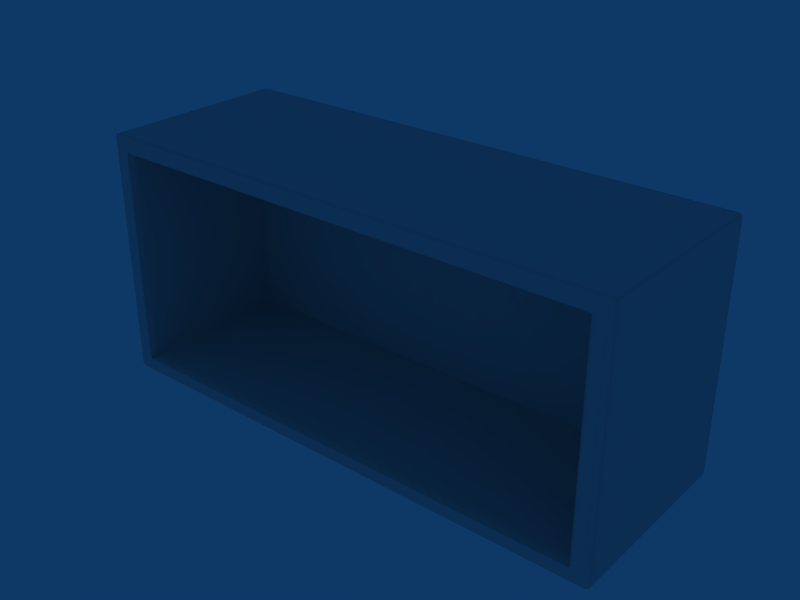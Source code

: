 # Source: Nicho_G.blend  (saved by Blender 2.49.2; exported with 4.5.12 LTS)
import bpy
from mathutils import Matrix  # noqa: F401  (used for matrix-valued properties, if any)

bpy.ops.wm.read_factory_settings(use_empty=True)
scene = bpy.context.scene
scene.name = 'Scene'

# ---- collections
col_collection_1 = bpy.data.collections.new('Collection 1'); scene.collection.children.link(col_collection_1)

# ---- world
world_world = bpy.data.worlds.new('World'); scene.world = world_world
world_world.color = (0.05656, 0.2208, 0.4)
world_world.use_sun_shadow = False
world_world.sun_shadow_jitter_overblur = 0.0
world_world.cycles.sampling_method = 'MANUAL'
world_world.cycles.sample_map_resolution = 256

# ---- meshes
me_cube_002 = bpy.data.meshes.new('Cube.002')
me_cube_002.from_pydata([(-3.985, -2.905, 19.4), (3.985, -2.905, 19.4), (-3.985, -2.905, 15.68), (3.985, -2.905, 15.68), (-3.985, -0.03874, 19.4), (3.985, -0.03874, 19.4), (-3.985, -0.03874, 15.68), (3.985, -0.03874, 15.68), (-3.732, -2.905, 19.41), (3.732, -2.905, 19.41), (-3.732, -2.905, 15.66), (3.732, -2.905, 15.66), (-3.732, -0.03874, 19.41), (3.732, -0.03874, 19.41), (-3.732, -0.03874, 15.66), (3.732, -0.03874, 15.66), (-3.985, -2.827, 19.4), (3.985, -2.827, 19.4), (-3.985, -2.827, 15.68), (3.985, -2.827, 15.68), (-3.985, -0.08105, 19.4), (3.985, -0.08105, 19.4), (-3.985, -0.08105, 15.68), (3.985, -0.08105, 15.68), (-3.732, -0.08105, 19.41), (3.732, -0.08105, 19.41), (-3.732, -0.08105, 15.66), (3.732, -0.08105, 15.66), (-3.732, -2.827, 19.41), (3.732, -2.827, 19.41), (-3.732, -2.827, 15.66), (3.732, -2.827, 15.66), (-3.933, -2.905, 19.41), (3.933, -2.905, 19.41), (-3.933, -2.905, 15.66), (3.933, -2.905, 15.66), (-3.933, -0.03874, 19.41), (3.933, -0.03874, 19.41), (-3.933, -0.03874, 15.66), (3.933, -0.03874, 15.66), (-3.933, -0.08105, 19.41), (3.933, -0.08105, 19.41), (-3.933, -0.08105, 15.66), (3.933, -0.08105, 15.66), (-3.933, -2.827, 19.41), (3.933, -2.827, 19.41), (-3.933, -2.827, 15.66), (3.933, -2.827, 15.66), (-3.732, -0.03874, 19.34), (3.732, -0.03874, 19.34), (-3.732, -0.03874, 15.73), (3.732, -0.03874, 15.73), (-4.0, -2.827, 19.34), (4.0, -2.827, 19.34), (-4.0, -2.827, 15.73), (4.0, -2.827, 15.73), (-3.933, -2.941, 19.34), (3.933, -2.941, 19.34), (-3.933, -2.941, 15.73), (3.933, -2.941, 15.73), (-3.933, -0.03874, 19.34), (3.933, -0.03874, 19.34), (-3.933, -0.03874, 15.73), (3.933, -0.03874, 15.73), (-4.0, -2.905, 19.18), (4.0, -2.905, 19.18), (-4.0, -0.03874, 19.18), (4.0, -0.03874, 19.18), (-3.732, -2.941, 19.18), (3.732, -2.941, 19.18), (-3.732, -0.03874, 19.18), (3.732, -0.03874, 19.18), (-3.732, -0.03874, 15.89), (3.732, -0.03874, 15.89), (-4.0, -2.827, 19.18), (4.0, -2.827, 19.18), (-4.0, -0.08106, 19.18), (4.0, -0.08106, 19.18), (-4.0, -0.08106, 15.89), (4.0, -0.08106, 15.89), (-3.732, -0.4258, 19.18), (3.732, -0.4258, 19.18), (-3.732, -0.4258, 15.89), (3.732, -0.4258, 15.89), (-3.933, -2.941, 19.18), (3.933, -2.941, 19.18), (-3.933, -2.941, 15.89), (3.933, -2.941, 15.89), (-3.933, -0.03874, 19.18), (3.933, -0.03874, 19.18), (-3.732, -1.603, 19.18), (3.732, -1.603, 19.18), (-3.732, -1.603, 15.89), (3.732, -1.603, 15.89), (-3.626, -2.941, 19.34), (3.626, -2.941, 19.34), (-3.626, -2.941, 15.73), (3.626, -2.941, 15.73), (-3.626, -1.603, 19.18), (3.626, -1.603, 19.18), (-3.626, -1.603, 15.89), (3.626, -1.603, 15.89), (-3.732, -2.814, 19.18), (3.732, -2.814, 19.18), (-3.732, -2.814, 15.89), (3.732, -2.814, 15.89), (-3.626, -2.814, 19.18), (3.626, -2.814, 19.18), (-3.626, -2.814, 15.89), (3.626, -2.814, 15.89), (-3.732, -0.4562, 19.18), (3.732, -0.4562, 19.18), (-3.732, -0.4562, 15.89), (3.732, -0.4562, 15.89), (-3.626, -0.4562, 19.18), (3.626, -0.4562, 19.18), (-3.626, -0.4562, 15.89), (3.626, -0.4562, 15.89), (-3.732, -0.5733, 19.18), (3.732, -0.5733, 19.18), (-3.732, -0.5733, 15.89), (3.732, -0.5733, 15.89), (-3.985, -0.4388, 19.4), (3.985, -0.4388, 19.4), (-3.985, -0.4388, 15.68), (3.985, -0.4388, 15.68), (-3.732, -0.4388, 19.41), (3.732, -0.4388, 19.41), (-3.732, -0.4388, 15.66), (3.732, -0.4388, 15.66), (-3.933, -0.4388, 19.41), (3.933, -0.4388, 19.41), (-3.933, -0.4388, 15.66), (3.933, -0.4388, 15.66), (-4.0, -0.4388, 19.18), (4.0, -0.4388, 19.18), (-4.0, -0.4388, 15.89), (4.0, -0.4388, 15.89), (-3.985, -1.553, 19.4), (3.985, -1.553, 19.4), (-3.985, -1.553, 15.68), (3.985, -1.553, 15.68), (-3.732, -1.553, 19.41), (3.732, -1.553, 19.41), (-3.732, -1.553, 15.66), (3.732, -1.553, 15.66), (-3.933, -1.553, 19.41), (3.933, -1.553, 19.41), (-3.933, -1.553, 15.66), (3.933, -1.553, 15.66), (-4.0, -1.553, 19.34), (4.0, -1.553, 19.34), (-4.0, -1.553, 15.73), (4.0, -1.553, 15.73), (-4.0, -1.553, 19.18), (4.0, -1.553, 19.18), (-4.0, -1.553, 15.89), (4.0, -1.553, 15.89), (-3.626, -1.553, 19.41), (3.626, -1.553, 19.41), (-3.626, -1.553, 15.66), (3.626, -1.553, 15.66), (-3.626, -2.905, 19.41), (3.626, -2.905, 19.41), (-3.626, -2.905, 15.66), (3.626, -2.905, 15.66), (-3.626, -0.4499, 19.41), (3.626, -0.4499, 19.41), (-3.626, -0.4499, 15.66), (3.626, -0.4499, 15.66), (-3.626, -0.08105, 19.41), (3.626, -0.08105, 19.41), (-3.626, -0.08105, 15.66), (3.626, -0.08105, 15.66), (-3.626, -0.03874, 19.41), (3.626, -0.03874, 19.41), (-3.626, -0.03874, 15.66), (3.626, -0.03874, 15.66), (-3.626, -2.827, 19.41), (3.626, -2.827, 19.41), (-3.626, -2.827, 15.66), (3.626, -2.827, 15.66), (-3.626, -2.941, 19.18), (3.626, -2.941, 19.18), (-3.626, -2.941, 15.89), (3.626, -2.941, 15.89), (-3.626, -0.5733, 19.18), (3.626, -0.5733, 19.18), (-3.626, -0.5733, 15.89), (3.626, -0.5733, 15.89), (-3.626, -0.4258, 19.18), (3.626, -0.4258, 19.18), (-3.626, -0.4258, 15.89), (3.626, -0.4258, 15.89), (-3.626, -0.03874, 19.18), (3.626, -0.03874, 19.18), (-3.626, -0.03874, 19.34), (3.626, -0.03874, 19.34), (-3.626, -0.03874, 15.73), (3.626, -0.03874, 15.73), (0.0, -0.4258, 19.18), (0.0, -0.4258, 15.89), (0.0, -0.03874, 19.18), (0.0, -2.941, 19.18), (0.0, -2.905, 19.41), (0.0, -2.905, 15.66), (0.0, -2.941, 19.34), (0.0, -2.941, 15.73), (0.0, -0.4565, 19.18), (0.0, -0.4565, 15.89), (0.0, -0.08105, 19.41), (0.0, -0.08105, 15.66), (0.0, -0.03874, 19.41), (0.0, -0.03874, 15.66), (-3.732, -0.5733, 16.02), (3.732, -0.5733, 16.02), (-4.0, -2.905, 19.05), (4.0, -2.905, 19.05), (-4.0, -2.905, 16.02), (4.0, -2.905, 16.02), (-4.0, -0.03875, 16.02), (4.0, -0.03875, 16.02), (-3.732, -0.03875, 19.05), (3.732, -0.03875, 19.05), (-3.732, -0.4258, 16.02), (3.732, -0.4258, 16.02), (-4.0, -0.4388, 16.02), (4.0, -0.4388, 16.02), (-4.0, -1.553, 19.05), (4.0, -1.553, 19.05), (0.0, -0.4258, 19.05), (0.0, -0.4258, 16.02), (0.0, -0.03875, 19.05), (0.0, -0.03875, 16.02), (-3.732, -2.814, 19.05), (3.732, -2.814, 19.05), (-3.732, -2.941, 19.05), (3.732, -2.941, 19.05), (-4.0, -0.08107, 19.05), (4.0, -0.08107, 19.05), (-3.933, -0.03875, 16.02), (3.933, -0.03875, 16.02), (-3.732, -1.603, 19.05), (3.732, -1.603, 19.05), (-3.732, -1.603, 16.02), (3.732, -1.603, 16.02), (-3.626, -0.4258, 19.05), (3.626, -0.4258, 19.05), (-3.626, -0.4258, 16.02), (3.626, -0.4258, 16.02), (-4.0, -2.827, 16.02), (4.0, -2.827, 16.02), (-4.0, -2.905, 19.34), (4.0, -2.905, 19.34), (-4.0, -2.905, 15.73), (4.0, -2.905, 15.73), (-4.0, -0.03874, 19.34), (4.0, -0.03874, 19.34), (-4.0, -0.03874, 15.73), (4.0, -0.03874, 15.73), (-3.732, -2.941, 19.34), (3.732, -2.941, 19.34), (-3.732, -2.941, 15.73), (3.732, -2.941, 15.73), (-4.0, -0.08105, 19.34), (4.0, -0.08105, 19.34), (-4.0, -0.08105, 15.73), (4.0, -0.08105, 15.73), (-4.0, -0.4388, 19.34), (4.0, -0.4388, 19.34), (-4.0, -0.4388, 15.73), (4.0, -0.4388, 15.73), (0.0, -0.03874, 19.34), (0.0, -0.03874, 15.73), (-3.933, -2.941, 16.02), (3.933, -2.941, 16.02), (-3.626, -0.03875, 16.02), (3.626, -0.03875, 16.02), (0.0, -1.553, 19.41), (0.0, -1.553, 15.66), (0.0, -2.827, 19.41), (0.0, -2.827, 15.66), (0.0, -2.814, 19.18), (0.0, -2.814, 15.89), (0.0, -0.4499, 19.41), (0.0, -0.4499, 15.66), (0.0, -0.5663, 19.18), (0.0, -0.5663, 15.89), (0.0, -1.485, 19.18), (0.0, -1.485, 15.89), (-3.783, -2.905, 19.41), (3.783, -2.905, 19.41), (-3.783, -2.905, 15.66), (3.783, -2.905, 15.66), (-3.783, -0.03874, 19.41), (3.783, -0.03874, 19.41), (-3.783, -0.03874, 15.66), (3.783, -0.03874, 15.66), (-3.783, -0.08105, 19.41), (3.783, -0.08105, 19.41), (-3.783, -0.08105, 15.66), (3.783, -0.08105, 15.66), (-3.783, -2.827, 19.41), (3.783, -2.827, 19.41), (-3.783, -2.827, 15.66), (3.783, -2.827, 15.66), (-3.783, -0.03874, 19.34), (3.783, -0.03874, 19.34), (-3.783, -0.03874, 15.73), (3.783, -0.03874, 15.73), (-3.783, -2.941, 19.18), (3.783, -2.941, 19.18), (-3.783, -2.941, 15.89), (3.783, -2.941, 15.89), (-3.783, -0.03874, 19.18), (3.783, -0.03874, 19.18), (-3.783, -0.03874, 15.89), (3.783, -0.03874, 15.89), (-3.783, -0.4388, 19.41), (3.783, -0.4388, 19.41), (-3.783, -0.4388, 15.66), (3.783, -0.4388, 15.66), (-3.783, -1.553, 19.41), (3.783, -1.553, 19.41), (-3.783, -1.553, 15.66), (3.783, -1.553, 15.66), (-3.783, -0.03875, 19.05), (3.783, -0.03875, 19.05), (-3.783, -0.03875, 16.02), (3.783, -0.03875, 16.02), (-3.783, -2.941, 19.05), (3.783, -2.941, 19.05), (-3.783, -2.941, 16.02), (3.783, -2.941, 16.02), (-3.783, -2.941, 19.34), (3.783, -2.941, 19.34), (-3.783, -2.941, 15.73), (3.783, -2.941, 15.73), (0.0, -0.03874, 19.2), (0.0, -0.03874, 15.89), (-4.0, -0.03874, 19.2), (4.0, -0.03874, 19.2), (-4.0, -0.03874, 15.89), (4.0, -0.03874, 15.89), (-4.0, -0.08105, 19.2), (4.0, -0.08105, 19.2), (-3.933, -0.03874, 19.2), (3.933, -0.03874, 19.2), (-3.933, -0.03874, 15.89), (3.933, -0.03874, 15.89), (-3.732, -0.03874, 19.2), (3.732, -0.03874, 19.2), (0.0, -2.941, 19.2), (0.0, -2.941, 15.89), (-3.626, -2.941, 19.2), (3.626, -2.941, 19.2), (-3.626, -0.03874, 19.2), (3.626, -0.03874, 19.2), (-3.626, -0.03874, 15.89), (3.626, -0.03874, 15.89), (-3.732, -2.941, 19.2), (3.732, -2.941, 19.2), (-3.732, -2.941, 15.89), (3.732, -2.941, 15.89), (-3.933, -2.941, 19.2), (3.933, -2.941, 19.2), (-4.0, -2.905, 19.2), (4.0, -2.905, 19.2), (-4.0, -2.905, 15.89), (4.0, -2.905, 15.89), (-4.0, -2.827, 19.2), (4.0, -2.827, 19.2), (-4.0, -2.827, 15.89), (4.0, -2.827, 15.89), (-4.0, -1.553, 19.2), (4.0, -1.553, 19.2), (-4.0, -0.4388, 19.2), (4.0, -0.4388, 19.2), (-3.783, -2.941, 19.2), (3.783, -2.941, 19.2), (-3.783, -0.03874, 19.2), (3.783, -0.03874, 19.2), (0.0, -0.03874, 19.38), (-4.0, -0.03875, 19.05), (4.0, -0.03875, 19.05), (-4.0, -0.08107, 16.02), (4.0, -0.08107, 16.02), (-3.732, -0.4562, 19.05), (3.732, -0.4562, 19.05), (-3.732, -0.4562, 16.02), (3.732, -0.4562, 16.02), (-3.732, -0.5733, 19.05), (3.732, -0.5733, 19.05), (-3.626, -0.03875, 19.05), (3.626, -0.03875, 19.05), (-4.0, -1.553, 16.02), (4.0, -1.553, 16.02), (-4.0, -0.4388, 19.05), (4.0, -0.4388, 19.05), (-3.933, -0.03875, 19.05), (3.933, -0.03875, 19.05), (-3.933, -2.941, 19.05), (3.933, -2.941, 19.05), (-4.0, -2.827, 19.05), (4.0, -2.827, 19.05), (-3.732, -0.03875, 16.02), (3.732, -0.03875, 16.02), (-3.732, -2.941, 16.02), (3.732, -2.941, 16.02), (-3.732, -0.4258, 19.05), (3.732, -0.4258, 19.05), (-3.732, -2.814, 16.02), (3.732, -2.814, 16.02), (-4.0, -2.827, 16.82), (4.0, -2.827, 16.82), (-3.626, -0.4258, 16.82), (3.626, -0.4258, 16.82), (-3.732, -0.4563, 16.82), (3.732, -0.4563, 16.82), (-3.732, -1.603, 16.82), (3.732, -1.603, 16.82), (-3.933, -0.03875, 16.82), (3.933, -0.03875, 16.82), (-4.0, -0.08108, 16.82), (4.0, -0.08108, 16.82), (-4.0, -2.905, 16.82), (4.0, -2.905, 16.82), (-4.0, -1.553, 16.82), (4.0, -1.553, 16.82), (0.0, -0.03875, 16.82), (-4.0, -0.4389, 16.82), (4.0, -0.4389, 16.82), (-3.732, -0.03875, 16.82), (3.732, -0.03875, 16.82), (-4.0, -0.03875, 16.82), (4.0, -0.03875, 16.82), (-3.732, -0.4258, 16.82), (3.732, -0.4258, 16.82), (-3.783, -0.03875, 16.82), (3.783, -0.03875, 16.82), (-3.783, -2.941, 16.82), (3.783, -2.941, 16.82), (-3.732, -2.814, 16.82), (3.732, -2.814, 16.82), (-3.933, -2.941, 16.82), (3.933, -2.941, 16.82), (-3.732, -0.5733, 16.82), (3.732, -0.5733, 16.82), (-3.626, -0.03875, 16.82), (3.626, -0.03875, 16.82), (-3.732, -2.941, 16.82), (3.732, -2.941, 16.82), (0.0, -0.4258, 16.82), (0.0, -0.03874, 15.86), (-4.0, -0.03874, 15.86), (4.0, -0.03874, 15.86), (-3.933, -0.03874, 15.86), (3.933, -0.03874, 15.86), (0.0, -2.941, 15.86), (-3.626, -0.03874, 15.86), (3.626, -0.03874, 15.86), (-3.732, -2.941, 15.86), (3.732, -2.941, 15.86), (-4.0, -2.905, 15.86), (4.0, -2.905, 15.86), (-4.0, -2.827, 15.86), (4.0, -2.827, 15.86), (-3.783, -0.03874, 15.86), (3.783, -0.03874, 15.86), (-3.783, -2.941, 15.86), (3.783, -2.941, 15.86), (-4.0, -0.4388, 15.86), (4.0, -0.4388, 15.86), (-4.0, -1.553, 15.86), (4.0, -1.553, 15.86), (-3.933, -2.941, 15.86), (3.933, -2.941, 15.86), (-3.626, -2.941, 15.86), (3.626, -2.941, 15.86), (-3.732, -0.03874, 15.86), (3.732, -0.03874, 15.86), (-4.0, -0.08105, 15.86), (4.0, -0.08105, 15.86), (-4.0, -0.08106, 15.92), (4.0, -0.08106, 15.92), (-3.732, -0.4562, 15.92), (3.732, -0.4562, 15.92), (-4.0, -1.553, 15.92), (4.0, -1.553, 15.92), (-3.732, -0.03875, 15.92), (3.732, -0.03875, 15.92), (-3.732, -2.814, 15.92), (3.732, -2.814, 15.92), (-3.732, -0.4258, 15.92), (3.732, -0.4258, 15.92), (-3.626, -0.4258, 15.92), (3.626, -0.4258, 15.92), (0.0, -0.4258, 15.92), (-3.783, -0.03875, 15.92), (3.783, -0.03875, 15.92), (-3.783, -2.941, 15.92), (3.783, -2.941, 15.92), (-3.933, -2.941, 15.92), (3.933, -2.941, 15.92), (-4.0, -0.4388, 15.92), (4.0, -0.4388, 15.92), (-3.732, -0.5733, 15.92), (3.732, -0.5733, 15.92), (-3.732, -1.603, 15.92), (3.732, -1.603, 15.92), (-4.0, -0.03874, 15.92), (4.0, -0.03874, 15.92), (0.0, -0.03874, 15.92), (-3.626, -0.03874, 15.92), (3.626, -0.03874, 15.92), (-3.933, -0.03875, 15.92), (3.933, -0.03875, 15.92), (-4.0, -2.827, 15.92), (4.0, -2.827, 15.92), (-4.0, -2.905, 15.92), (4.0, -2.905, 15.92), (-3.732, -2.941, 15.92), (3.732, -2.941, 15.92), (-4.0, -0.03874, 19.15), (4.0, -0.03874, 19.15), (-3.732, -0.4562, 19.15), (3.732, -0.4562, 19.15), (-3.732, -0.5733, 19.15), (3.732, -0.5733, 19.15), (-3.626, -0.03874, 19.15), (3.626, -0.03874, 19.15), (-4.0, -0.4388, 19.15), (4.0, -0.4388, 19.15), (-3.933, -0.03875, 19.15), (3.933, -0.03875, 19.15), (-3.933, -2.941, 19.15), (3.933, -2.941, 19.15), (-4.0, -2.827, 19.15), (4.0, -2.827, 19.15), (-3.732, -0.4258, 19.15), (3.732, -0.4258, 19.15), (-3.626, -0.4258, 19.15), (3.626, -0.4258, 19.15), (0.0, -0.4258, 19.15), (-3.783, -0.03875, 19.15), (3.783, -0.03875, 19.15), (-3.783, -2.941, 19.15), (3.783, -2.941, 19.15), (-3.732, -2.814, 19.15), (3.732, -2.814, 19.15), (-4.0, -2.905, 19.15), (4.0, -2.905, 19.15), (-3.732, -2.941, 19.15), (3.732, -2.941, 19.15), (-3.732, -0.03875, 19.15), (3.732, -0.03875, 19.15), (-4.0, -1.553, 19.15), (4.0, -1.553, 19.15), (0.0, -0.03874, 19.15), (-3.732, -1.603, 19.15), (3.732, -1.603, 19.15), (-4.0, -0.08106, 19.15), (4.0, -0.08106, 19.15)], [(272, 382)], [(20, 40, 36, 4), (37, 41, 21, 5), (38, 42, 22, 6), (23, 43, 39, 7), (0, 32, 44, 16), (45, 33, 1, 17), (46, 34, 2, 18), (3, 35, 47, 19), (252, 0, 16, 52), (17, 1, 253, 53), (18, 2, 254, 54), (255, 3, 19, 55), (4, 256, 264, 20), (265, 257, 5, 21), (266, 258, 6, 22), (7, 259, 267, 23), (0, 252, 56, 32), (57, 253, 1, 33), (58, 254, 2, 34), (3, 255, 59, 35), (36, 60, 256, 4), (257, 61, 37, 5), (258, 62, 38, 6), (39, 63, 259, 7), (24, 170, 174, 12), (175, 171, 25, 13), (176, 172, 26, 14), (27, 173, 177, 15), (8, 162, 178, 28), (179, 163, 9, 29), (180, 164, 10, 30), (11, 165, 181, 31), (260, 94, 162, 8), (163, 95, 261, 9), (164, 96, 262, 10), (263, 97, 165, 11), (12, 174, 196, 48), (197, 175, 13, 49), (198, 176, 14, 50), (15, 177, 199, 51), (106, 182, 68, 102), (69, 183, 107, 103), (362, 184, 108, 104), (109, 185, 363, 105), (98, 106, 102, 90), (103, 107, 99, 91), (104, 108, 100, 92), (101, 109, 105, 93), (190, 114, 110, 80), (111, 115, 191, 81), (112, 116, 192, 82), (193, 117, 113, 83), (114, 186, 118, 110), (119, 187, 115, 111), (120, 188, 116, 112), (117, 189, 121, 113), (186, 98, 90, 118), (91, 99, 187, 119), (92, 100, 188, 120), (189, 101, 93, 121), (130, 40, 20, 122), (21, 41, 131, 123), (22, 42, 132, 124), (133, 43, 23, 125), (264, 268, 122, 20), (123, 269, 265, 21), (124, 270, 266, 22), (267, 271, 125, 23), (166, 170, 24, 126), (25, 171, 167, 127), (26, 172, 168, 128), (169, 173, 27, 129), (44, 146, 138, 16), (139, 147, 45, 17), (140, 148, 46, 18), (47, 149, 141, 19), (146, 130, 122, 138), (123, 131, 147, 139), (124, 132, 148, 140), (149, 133, 125, 141), (268, 150, 138, 122), (139, 151, 269, 123), (140, 152, 270, 124), (271, 153, 141, 125), (150, 52, 16, 138), (17, 53, 151, 139), (18, 54, 152, 140), (153, 55, 19, 141), (178, 158, 142, 28), (143, 159, 179, 29), (144, 160, 180, 30), (181, 161, 145, 31), (158, 166, 126, 142), (127, 167, 159, 143), (128, 168, 160, 144), (161, 169, 129, 145), (162, 204, 280, 178), (280, 204, 163, 179), (281, 205, 164, 180), (165, 205, 281, 181), (94, 206, 204, 162), (204, 206, 95, 163), (205, 207, 96, 164), (97, 207, 205, 165), (203, 182, 106, 282), (107, 183, 203, 282), (108, 184, 353, 283), (353, 185, 109, 283), (170, 210, 212, 174), (212, 210, 171, 175), (213, 211, 172, 176), (173, 211, 213, 177), (174, 212, 272, 196), (272, 212, 175, 197), (273, 213, 176, 198), (177, 213, 273, 199), (208, 114, 190, 200), (191, 115, 208, 200), (192, 116, 209, 201), (209, 117, 193, 201), (286, 186, 114, 208), (115, 187, 286, 208), (116, 188, 287, 209), (287, 189, 117, 209), (166, 284, 210, 170), (210, 284, 167, 171), (211, 285, 168, 172), (169, 285, 211, 173), (158, 178, 280, 278), (280, 179, 159, 278), (281, 180, 160, 279), (161, 181, 281, 279), (98, 186, 286, 288), (286, 187, 99, 288), (287, 188, 100, 289), (101, 189, 287, 289), (166, 158, 278, 284), (278, 159, 167, 284), (279, 160, 168, 285), (169, 161, 279, 285), (106, 98, 288, 282), (288, 99, 107, 282), (289, 100, 108, 283), (109, 101, 289, 283), (40, 298, 294, 36), (295, 299, 41, 37), (296, 300, 42, 38), (43, 301, 297, 39), (298, 24, 12, 294), (13, 25, 299, 295), (14, 26, 300, 296), (301, 27, 15, 297), (32, 290, 302, 44), (303, 291, 33, 45), (304, 292, 34, 46), (35, 293, 305, 47), (290, 8, 28, 302), (29, 9, 291, 303), (30, 10, 292, 304), (293, 11, 31, 305), (8, 290, 334, 260), (335, 291, 9, 261), (336, 292, 10, 262), (11, 293, 337, 263), (290, 32, 56, 334), (57, 33, 291, 335), (58, 34, 292, 336), (293, 35, 59, 337), (48, 306, 294, 12), (295, 307, 49, 13), (296, 308, 50, 14), (51, 309, 297, 15), (306, 60, 36, 294), (37, 61, 307, 295), (38, 62, 308, 296), (309, 63, 39, 297), (24, 298, 318, 126), (319, 299, 25, 127), (320, 300, 26, 128), (27, 301, 321, 129), (298, 40, 130, 318), (131, 41, 299, 319), (132, 42, 300, 320), (301, 43, 133, 321), (142, 322, 302, 28), (303, 323, 143, 29), (304, 324, 144, 30), (145, 325, 305, 31), (322, 146, 44, 302), (45, 147, 323, 303), (46, 148, 324, 304), (325, 149, 47, 305), (126, 318, 322, 142), (323, 319, 127, 143), (324, 320, 128, 144), (129, 321, 325, 145), (318, 130, 146, 322), (147, 131, 319, 323), (148, 132, 320, 324), (321, 133, 149, 325), (52, 370, 366, 252), (367, 371, 53, 253), (370, 74, 64, 366), (65, 75, 371, 367), (256, 340, 344, 264), (345, 341, 257, 265), (340, 66, 76, 344), (77, 67, 341, 345), (84, 364, 366, 64), (367, 365, 85, 65), (364, 56, 252, 366), (253, 57, 365, 367), (60, 346, 340, 256), (341, 347, 61, 257), (346, 88, 66, 340), (67, 89, 347, 341), (182, 354, 360, 68), (361, 355, 183, 69), (354, 94, 260, 360), (261, 95, 355, 361), (196, 356, 350, 48), (351, 357, 197, 49), (356, 194, 70, 350), (71, 195, 357, 351), (134, 376, 344, 76), (345, 377, 135, 77), (376, 268, 264, 344), (265, 269, 377, 345), (154, 374, 376, 134), (377, 375, 155, 135), (374, 150, 268, 376), (269, 151, 375, 377), (74, 370, 374, 154), (375, 371, 75, 155), (370, 52, 150, 374), (151, 53, 371, 375), (203, 352, 354, 182), (355, 352, 203, 183), (352, 206, 94, 354), (95, 206, 352, 355), (272, 338, 356, 196), (357, 338, 272, 197), (338, 202, 194, 356), (195, 202, 338, 357), (334, 378, 360, 260), (361, 379, 335, 261), (378, 310, 68, 360), (69, 311, 379, 361), (56, 364, 378, 334), (379, 365, 57, 335), (364, 84, 310, 378), (311, 85, 365, 379), (314, 380, 350, 70), (351, 381, 315, 71), (380, 306, 48, 350), (49, 307, 381, 351), (88, 346, 380, 314), (381, 347, 89, 315), (346, 60, 306, 380), (307, 61, 347, 381), (403, 413, 425, 216), (426, 414, 404, 217), (425, 413, 250, 218), (251, 414, 426, 219), (383, 434, 423, 238), (424, 435, 384, 239), (423, 434, 220, 385), (221, 435, 424, 386), (444, 401, 216, 425), (217, 402, 445, 426), (218, 274, 444, 425), (445, 275, 219, 426), (399, 421, 434, 383), (435, 422, 400, 384), (434, 421, 240, 220), (241, 422, 435, 221), (393, 448, 432, 222), (433, 449, 394, 223), (432, 448, 276, 405), (277, 449, 433, 406), (415, 246, 409, 436), (410, 247, 416, 437), (224, 248, 415, 436), (416, 249, 225, 437), (442, 234, 236, 450), (237, 235, 443, 451), (407, 411, 442, 450), (443, 412, 408, 451), (419, 242, 234, 442), (235, 243, 420, 443), (411, 244, 419, 442), (420, 245, 412, 443), (436, 409, 387, 417), (388, 410, 437, 418), (389, 224, 436, 417), (437, 225, 390, 418), (446, 391, 242, 419), (243, 392, 447, 420), (244, 214, 446, 419), (447, 215, 245, 420), (417, 387, 391, 446), (392, 388, 418, 447), (214, 389, 417, 446), (418, 390, 215, 447), (430, 397, 238, 423), (239, 398, 431, 424), (385, 226, 430, 423), (431, 227, 386, 424), (427, 228, 397, 430), (398, 229, 428, 431), (226, 395, 427, 430), (428, 396, 227, 431), (413, 403, 228, 427), (229, 404, 414, 428), (395, 250, 413, 427), (414, 251, 396, 428), (232, 429, 448, 393), (449, 429, 232, 394), (448, 429, 233, 276), (233, 429, 449, 277), (452, 230, 246, 415), (247, 230, 452, 416), (248, 231, 452, 415), (452, 231, 249, 416), (330, 440, 450, 236), (451, 441, 331, 237), (450, 440, 332, 407), (333, 441, 451, 408), (401, 444, 440, 330), (441, 445, 402, 331), (440, 444, 274, 332), (275, 445, 441, 333), (438, 326, 222, 432), (223, 327, 439, 433), (405, 328, 438, 432), (439, 329, 406, 433), (421, 399, 326, 438), (327, 400, 422, 439), (328, 240, 421, 438), (422, 241, 329, 439), (372, 465, 463, 368), (464, 466, 373, 369), (465, 54, 254, 463), (255, 55, 466, 464), (342, 454, 481, 78), (482, 455, 343, 79), (454, 258, 266, 481), (267, 259, 455, 482), (58, 475, 463, 254), (464, 476, 59, 255), (475, 86, 368, 463), (369, 87, 476, 464), (348, 456, 454, 342), (455, 457, 349, 343), (456, 62, 258, 454), (259, 63, 457, 455), (96, 477, 461, 262), (462, 478, 97, 263), (477, 184, 362, 461), (363, 185, 478, 462), (358, 459, 479, 72), (480, 460, 359, 73), (459, 198, 50, 479), (51, 199, 460, 480), (270, 471, 481, 266), (482, 472, 271, 267), (471, 136, 78, 481), (79, 137, 472, 482), (152, 473, 471, 270), (472, 474, 153, 271), (473, 156, 136, 471), (137, 157, 474, 472), (54, 465, 473, 152), (474, 466, 55, 153), (465, 372, 156, 473), (157, 373, 466, 474), (207, 458, 477, 96), (478, 458, 207, 97), (458, 353, 184, 477), (185, 353, 458, 478), (339, 453, 459, 358), (460, 453, 339, 359), (453, 273, 198, 459), (199, 273, 453, 460), (312, 469, 461, 362), (462, 470, 313, 363), (469, 336, 262, 461), (263, 337, 470, 462), (86, 475, 469, 312), (470, 476, 87, 313), (475, 58, 336, 469), (337, 59, 476, 470), (308, 467, 479, 50), (480, 468, 309, 51), (467, 316, 72, 479), (73, 317, 468, 480), (62, 456, 467, 308), (468, 457, 63, 309), (456, 348, 316, 467), (317, 349, 457, 468), (192, 495, 493, 82), (494, 496, 193, 83), (495, 248, 224, 493), (225, 249, 496, 494), (201, 497, 495, 192), (496, 497, 201, 193), (497, 231, 248, 495), (249, 231, 497, 496), (250, 517, 519, 218), (520, 518, 251, 219), (517, 372, 368, 519), (369, 373, 518, 520), (220, 510, 483, 385), (484, 511, 221, 386), (510, 342, 78, 483), (79, 343, 511, 484), (86, 502, 519, 368), (520, 503, 87, 369), (502, 274, 218, 519), (219, 275, 503, 520), (240, 515, 510, 220), (511, 516, 241, 221), (515, 348, 342, 510), (343, 349, 516, 511), (276, 513, 489, 405), (490, 514, 277, 406), (513, 358, 72, 489), (73, 359, 514, 490), (104, 491, 521, 362), (522, 492, 105, 363), (491, 411, 407, 521), (408, 412, 492, 522), (92, 508, 491, 104), (492, 509, 93, 105), (508, 244, 411, 491), (412, 245, 509, 492), (82, 493, 485, 112), (486, 494, 83, 113), (493, 224, 389, 485), (390, 225, 494, 486), (120, 506, 508, 92), (509, 507, 121, 93), (506, 214, 244, 508), (245, 215, 507, 509), (112, 485, 506, 120), (507, 486, 113, 121), (485, 389, 214, 506), (215, 390, 486, 507), (136, 504, 483, 78), (484, 505, 137, 79), (504, 226, 385, 483), (386, 227, 505, 484), (156, 487, 504, 136), (505, 488, 157, 137), (487, 395, 226, 504), (227, 396, 488, 505), (372, 517, 487, 156), (488, 518, 373, 157), (517, 250, 395, 487), (396, 251, 518, 488), (233, 512, 513, 276), (514, 512, 233, 277), (512, 339, 358, 513), (359, 339, 512, 514), (332, 500, 521, 407), (522, 501, 333, 408), (500, 312, 362, 521), (363, 313, 501, 522), (274, 502, 500, 332), (501, 503, 275, 333), (502, 86, 312, 500), (313, 87, 503, 501), (316, 498, 489, 72), (490, 499, 317, 73), (498, 328, 405, 489), (406, 329, 499, 490), (348, 515, 498, 316), (499, 516, 349, 317), (515, 240, 328, 498), (329, 241, 516, 499), (246, 541, 539, 409), (540, 542, 247, 410), (541, 190, 80, 539), (81, 191, 542, 540), (230, 543, 541, 246), (542, 543, 230, 247), (543, 200, 190, 541), (191, 200, 543, 542), (74, 537, 550, 64), (551, 538, 75, 65), (537, 403, 216, 550), (217, 404, 538, 551), (66, 523, 561, 76), (562, 524, 67, 77), (523, 383, 238, 561), (239, 384, 524, 562), (401, 535, 550, 216), (551, 536, 402, 217), (535, 84, 64, 550), (65, 85, 536, 551), (88, 533, 523, 66), (524, 534, 89, 67), (533, 399, 383, 523), (384, 400, 534, 524), (194, 529, 554, 70), (555, 530, 195, 71), (529, 393, 222, 554), (223, 394, 530, 555), (234, 548, 552, 236), (553, 549, 235, 237), (548, 102, 68, 552), (69, 103, 549, 553), (242, 559, 548, 234), (549, 560, 243, 235), (559, 90, 102, 548), (103, 91, 560, 549), (409, 539, 525, 387), (526, 540, 410, 388), (539, 80, 110, 525), (111, 81, 540, 526), (391, 527, 559, 242), (560, 528, 392, 243), (527, 118, 90, 559), (91, 119, 528, 560), (387, 525, 527, 391), (528, 526, 388, 392), (525, 110, 118, 527), (119, 111, 526, 528), (397, 531, 561, 238), (562, 532, 398, 239), (531, 134, 76, 561), (77, 135, 532, 562), (228, 556, 531, 397), (532, 557, 229, 398), (556, 154, 134, 531), (135, 155, 557, 532), (403, 537, 556, 228), (557, 538, 404, 229), (537, 74, 154, 556), (155, 75, 538, 557), (202, 558, 529, 194), (530, 558, 202, 195), (558, 232, 393, 529), (394, 232, 558, 530), (310, 546, 552, 68), (553, 547, 311, 69), (546, 330, 236, 552), (237, 331, 547, 553), (84, 535, 546, 310), (547, 536, 85, 311), (535, 401, 330, 546), (331, 402, 536, 547), (326, 544, 554, 222), (555, 545, 327, 223), (544, 314, 70, 554), (71, 315, 545, 555), (399, 533, 544, 326), (545, 534, 400, 327), (533, 88, 314, 544), (315, 89, 534, 545)])
me_cube_002.polygons.foreach_set('use_smooth', [True] * 560)
_uv = me_cube_002.uv_layers.new(name='UVTex')
_uv.uv.foreach_set('vector', [0.6792, 0.9974, 0.6792, 0.9941, 0.6818, 0.9941, 0.6819, 0.9974, 0.6803, 0.486, 0.6777, 0.486, 0.6777, 0.4827, 0.6803, 0.4827, 0.862, 0.003306, 0.8593, 0.003314, 0.8593, 8.331e-06, 0.862, 0.0, 0.8608, 0.5147, 0.8608, 0.5114, 0.8635, 0.5114, 0.8635, 0.5147, 0.5017, 0.998, 0.5017, 0.9947, 0.5066, 0.9947, 0.5067, 0.998, 0.5051, 0.4866, 0.5002, 0.4866, 0.5002, 0.4833, 0.5051, 0.4833, 0.6868, 0.003859, 0.6819, 0.003874, 0.6819, 0.000568, 0.6868, 0.0005526, 0.6834, 0.5153, 0.6834, 0.512, 0.6883, 0.512, 0.6883, 0.5153, 0.2371, 0.9949, 0.2371, 0.9984, 0.2322, 0.9984, 0.2322, 0.9949, 0.2322, 0.518, 0.2371, 0.518, 0.2371, 0.5216, 0.2322, 0.5215, 0.2315, 0.7582, 0.2364, 0.7582, 0.2364, 0.7618, 0.2315, 0.7618, 0.2364, 0.7547, 0.2364, 0.7582, 0.2315, 0.7582, 0.2315, 0.7547, 0.057, 0.999, 0.05699, 0.9954, 0.05965, 0.9954, 0.05966, 0.999, 0.05965, 0.521, 0.05699, 0.521, 0.057, 0.5174, 0.05966, 0.5175, 0.05896, 0.7623, 0.0563, 0.7623, 0.05629, 0.7588, 0.05895, 0.7588, 0.05629, 0.7576, 0.0563, 0.7541, 0.05896, 0.7541, 0.05895, 0.7577, 0.2361, 0.5157, 0.2327, 0.5167, 0.2327, 0.5124, 0.2371, 0.5124, 0.2312, 0.004309, 0.2312, 0.0, 0.2346, 0.0009921, 0.2356, 0.004295, 0.005935, 0.5131, 0.005948, 0.5174, 0.002502, 0.5165, 0.001516, 0.5132, 0.0009657, 0.001729, 0.004406, 0.0007152, 0.004419, 0.005024, 0.0, 0.005038, 0.4727, 0.004295, 0.4683, 0.004309, 0.4683, 0.0, 0.4717, 0.000992, 0.4698, 0.5167, 0.4698, 0.5124, 0.4742, 0.5124, 0.4733, 0.5157, 0.2415, 0.0007151, 0.2415, 0.005024, 0.2371, 0.005038, 0.2381, 0.001729, 0.2386, 0.5132, 0.243, 0.5131, 0.2431, 0.5174, 0.2396, 0.5165, 0.6791, 0.9811, 0.6791, 0.9743, 0.6818, 0.9743, 0.6818, 0.9811, 0.6804, 0.5059, 0.6777, 0.5059, 0.6777, 0.499, 0.6804, 0.499, 0.862, 0.02316, 0.8594, 0.02317, 0.8594, 0.01634, 0.862, 0.01634, 0.8608, 0.4984, 0.8608, 0.4916, 0.8634, 0.4916, 0.8635, 0.4984, 0.5017, 0.9817, 0.5017, 0.9748, 0.5066, 0.9748, 0.5066, 0.9816, 0.5052, 0.5064, 0.5003, 0.5064, 0.5003, 0.4996, 0.5052, 0.4996, 0.6868, 0.02371, 0.6819, 0.02373, 0.6819, 0.0169, 0.6868, 0.01689, 0.6833, 0.499, 0.6833, 0.4921, 0.6882, 0.4921, 0.6882, 0.4989, 0.2327, 0.4994, 0.2326, 0.4926, 0.2371, 0.4926, 0.2371, 0.4994, 0.2357, 0.02415, 0.2312, 0.02416, 0.2312, 0.01734, 0.2356, 0.01732, 0.001457, 0.4933, 0.005876, 0.4933, 0.005896, 0.5001, 0.001477, 0.5001, 0.004458, 0.01805, 0.004478, 0.02488, 5.914e-05, 0.02489, 3.889e-05, 0.01807, 0.4727, 0.01733, 0.4728, 0.02415, 0.4683, 0.02416, 0.4683, 0.01734, 0.4697, 0.4926, 0.4742, 0.4926, 0.4742, 0.4994, 0.4698, 0.4994, 0.2416, 0.02488, 0.2372, 0.02489, 0.2372, 0.01807, 0.2416, 0.01805, 0.2386, 0.5001, 0.2386, 0.4933, 0.243, 0.4933, 0.243, 0.5001, 0.2451, 0.5247, 0.2371, 0.5248, 0.2371, 0.5179, 0.2451, 0.5179, 0.2386, 1.0, 0.2385, 0.9932, 0.2465, 0.9932, 0.2465, 1.0, 0.6833, 0.9978, 0.6833, 0.991, 0.6912, 0.991, 0.6913, 0.9978, 0.6898, 0.5226, 0.6819, 0.5226, 0.6819, 0.5158, 0.6898, 0.5158, 0.3212, 0.5245, 0.2451, 0.5247, 0.2451, 0.5179, 0.3212, 0.5177, 0.2465, 1.0, 0.2465, 0.9932, 0.3226, 0.9929, 0.3226, 0.9997, 0.6913, 0.9978, 0.6912, 0.991, 0.7673, 0.9908, 0.7673, 0.9976, 0.7659, 0.5224, 0.6898, 0.5226, 0.6898, 0.5158, 0.7659, 0.5155, 0.3952, 0.5243, 0.3933, 0.5243, 0.3932, 0.5175, 0.3951, 0.5174, 0.3947, 0.9995, 0.3947, 0.9927, 0.3966, 0.9927, 0.3966, 0.9995, 0.8394, 0.9974, 0.8394, 0.9905, 0.8413, 0.9905, 0.8413, 0.9973, 0.8399, 0.5221, 0.838, 0.5221, 0.838, 0.5153, 0.8399, 0.5153, 0.3933, 0.5243, 0.3859, 0.5243, 0.3859, 0.5175, 0.3932, 0.5175, 0.3873, 0.9995, 0.3873, 0.9927, 0.3947, 0.9927, 0.3947, 0.9995, 0.8321, 0.9974, 0.832, 0.9906, 0.8394, 0.9905, 0.8394, 0.9974, 0.838, 0.5221, 0.8306, 0.5221, 0.8306, 0.5153, 0.838, 0.5153, 0.3859, 0.5243, 0.3212, 0.5245, 0.3212, 0.5177, 0.3859, 0.5175, 0.3226, 0.9997, 0.3226, 0.9929, 0.3873, 0.9927, 0.3873, 0.9995, 0.7673, 0.9976, 0.7673, 0.9908, 0.832, 0.9906, 0.8321, 0.9974, 0.8306, 0.5221, 0.7659, 0.5224, 0.7659, 0.5155, 0.8306, 0.5153, 0.6567, 0.9942, 0.6792, 0.9941, 0.6792, 0.9974, 0.6567, 0.9975, 0.6777, 0.4827, 0.6777, 0.486, 0.6552, 0.4861, 0.6552, 0.4828, 0.8593, 8.331e-06, 0.8593, 0.003314, 0.8368, 0.003385, 0.8368, 7.924e-05, 0.8384, 0.5115, 0.8608, 0.5114, 0.8608, 0.5147, 0.8384, 0.5148, 0.05965, 0.9954, 0.08213, 0.9954, 0.08214, 0.9989, 0.05966, 0.999, 0.08214, 0.5175, 0.08213, 0.5211, 0.05965, 0.521, 0.05966, 0.5175, 0.08142, 0.7587, 0.08143, 0.7622, 0.05896, 0.7623, 0.05895, 0.7588, 0.05896, 0.7541, 0.08143, 0.7542, 0.08142, 0.7577, 0.05895, 0.7577, 0.656, 0.9744, 0.6791, 0.9743, 0.6791, 0.9811, 0.6567, 0.9812, 0.6777, 0.499, 0.6777, 0.5059, 0.6546, 0.5059, 0.6552, 0.4991, 0.8594, 0.01634, 0.8594, 0.02317, 0.8362, 0.02324, 0.8369, 0.01642, 0.8376, 0.4916, 0.8608, 0.4916, 0.8608, 0.4984, 0.8383, 0.4985, 0.5066, 0.9947, 0.5867, 0.9944, 0.5867, 0.9977, 0.5067, 0.998, 0.5852, 0.483, 0.5852, 0.4863, 0.5051, 0.4866, 0.5051, 0.4833, 0.7668, 0.0003001, 0.7668, 0.003606, 0.6868, 0.003859, 0.6868, 0.0005526, 0.6883, 0.512, 0.7683, 0.5117, 0.7684, 0.515, 0.6883, 0.5153, 0.5867, 0.9944, 0.6567, 0.9942, 0.6567, 0.9975, 0.5867, 0.9977, 0.6552, 0.4828, 0.6552, 0.4861, 0.5852, 0.4863, 0.5852, 0.483, 0.8368, 7.924e-05, 0.8368, 0.003385, 0.7668, 0.003606, 0.7668, 0.0003001, 0.7683, 0.5117, 0.8384, 0.5115, 0.8384, 0.5148, 0.7684, 0.515, 0.08213, 0.9954, 0.1521, 0.9951, 0.1521, 0.9987, 0.08214, 0.9989, 0.1521, 0.5177, 0.1521, 0.5213, 0.08213, 0.5211, 0.08214, 0.5175, 0.1514, 0.7585, 0.1514, 0.762, 0.08143, 0.7622, 0.08142, 0.7587, 0.08143, 0.7542, 0.1514, 0.7544, 0.1514, 0.7579, 0.08142, 0.7577, 0.1521, 0.9951, 0.2322, 0.9949, 0.2322, 0.9984, 0.1521, 0.9987, 0.2322, 0.518, 0.2322, 0.5215, 0.1521, 0.5213, 0.1521, 0.5177, 0.2315, 0.7582, 0.2315, 0.7618, 0.1514, 0.762, 0.1514, 0.7585, 0.1514, 0.7544, 0.2315, 0.7547, 0.2315, 0.7582, 0.1514, 0.7579, 0.5066, 0.9748, 0.5866, 0.9746, 0.5867, 0.9814, 0.5066, 0.9816, 0.5852, 0.4993, 0.5852, 0.5062, 0.5052, 0.5064, 0.5052, 0.4996, 0.7669, 0.01664, 0.7669, 0.02346, 0.6868, 0.02371, 0.6868, 0.01689, 0.6882, 0.4921, 0.7683, 0.4919, 0.7683, 0.4987, 0.6882, 0.4989, 0.5866, 0.9746, 0.656, 0.9744, 0.6567, 0.9812, 0.5867, 0.9814, 0.6552, 0.4991, 0.6546, 0.5059, 0.5852, 0.5062, 0.5852, 0.4993, 0.8369, 0.01642, 0.8362, 0.02324, 0.7669, 0.02346, 0.7669, 0.01664, 0.7683, 0.4919, 0.8376, 0.4916, 0.8383, 0.4985, 0.7683, 0.4987, 0.5017, 0.9748, 0.501, 0.7406, 0.5059, 0.7406, 0.5066, 0.9748, 0.5059, 0.7406, 0.501, 0.7406, 0.5003, 0.5064, 0.5052, 0.5064, 0.6875, 0.2579, 0.6826, 0.2579, 0.6819, 0.02373, 0.6868, 0.02371, 0.6833, 0.4921, 0.6826, 0.2579, 0.6875, 0.2579, 0.6882, 0.4921, 0.2326, 0.4926, 0.2319, 0.2584, 0.2364, 0.2584, 0.2371, 0.4926, 0.2364, 0.2584, 0.2319, 0.2584, 0.2312, 0.02416, 0.2357, 0.02415, 0.0007581, 0.2591, 0.005177, 0.2591, 0.005876, 0.4933, 0.001457, 0.4933, 0.004478, 0.02488, 0.005177, 0.2591, 0.0007581, 0.2591, 5.914e-05, 0.02489, 0.2378, 0.759, 0.2371, 0.5248, 0.2451, 0.5247, 0.2458, 0.7589, 0.2465, 0.9932, 0.2385, 0.9932, 0.2378, 0.759, 0.2458, 0.7589, 0.6912, 0.991, 0.6833, 0.991, 0.6826, 0.7568, 0.6906, 0.7568, 0.6826, 0.7568, 0.6819, 0.5226, 0.6898, 0.5226, 0.6906, 0.7568, 0.6791, 0.9743, 0.6784, 0.7401, 0.6811, 0.7401, 0.6818, 0.9743, 0.6811, 0.7401, 0.6784, 0.7401, 0.6777, 0.5059, 0.6804, 0.5059, 0.8627, 0.2574, 0.8601, 0.2574, 0.8594, 0.02317, 0.862, 0.02316, 0.8608, 0.4916, 0.8601, 0.2574, 0.8627, 0.2574, 0.8634, 0.4916, 0.4728, 0.02415, 0.4735, 0.2584, 0.469, 0.2584, 0.4683, 0.02416, 0.469, 0.2584, 0.4735, 0.2584, 0.4742, 0.4926, 0.4697, 0.4926, 0.2423, 0.2591, 0.2379, 0.2591, 0.2372, 0.02489, 0.2416, 0.02488, 0.2386, 0.4933, 0.2379, 0.2591, 0.2423, 0.2591, 0.243, 0.4933, 0.3939, 0.7585, 0.3933, 0.5243, 0.3952, 0.5243, 0.3959, 0.7585, 0.3966, 0.9927, 0.3947, 0.9927, 0.3939, 0.7585, 0.3959, 0.7585, 0.8413, 0.9905, 0.8394, 0.9905, 0.8387, 0.7563, 0.8406, 0.7563, 0.8387, 0.7563, 0.838, 0.5221, 0.8399, 0.5221, 0.8406, 0.7563, 0.387, 0.7585, 0.3859, 0.5243, 0.3933, 0.5243, 0.3939, 0.7585, 0.3947, 0.9927, 0.3873, 0.9927, 0.387, 0.7585, 0.3939, 0.7585, 0.8394, 0.9905, 0.832, 0.9906, 0.8318, 0.7563, 0.8387, 0.7563, 0.8318, 0.7563, 0.8306, 0.5221, 0.838, 0.5221, 0.8387, 0.7563, 0.656, 0.9744, 0.6553, 0.7401, 0.6784, 0.7401, 0.6791, 0.9743, 0.6784, 0.7401, 0.6553, 0.7401, 0.6546, 0.5059, 0.6777, 0.5059, 0.8601, 0.2574, 0.8369, 0.2574, 0.8362, 0.02324, 0.8594, 0.02317, 0.8376, 0.4916, 0.8369, 0.2574, 0.8601, 0.2574, 0.8608, 0.4916, 0.5866, 0.9746, 0.5066, 0.9748, 0.5059, 0.7406, 0.5859, 0.7404, 0.5059, 0.7406, 0.5052, 0.5064, 0.5852, 0.5062, 0.5859, 0.7404, 0.6875, 0.2579, 0.6868, 0.02371, 0.7669, 0.02346, 0.7676, 0.2577, 0.7683, 0.4919, 0.6882, 0.4921, 0.6875, 0.2579, 0.7676, 0.2577, 0.3212, 0.5245, 0.3859, 0.5243, 0.387, 0.7585, 0.3293, 0.7587, 0.387, 0.7585, 0.3873, 0.9927, 0.3226, 0.9929, 0.3293, 0.7587, 0.8318, 0.7563, 0.832, 0.9906, 0.7673, 0.9908, 0.7741, 0.7565, 0.7659, 0.5224, 0.8306, 0.5221, 0.8318, 0.7563, 0.7741, 0.7565, 0.656, 0.9744, 0.5866, 0.9746, 0.5859, 0.7404, 0.6553, 0.7401, 0.5859, 0.7404, 0.5852, 0.5062, 0.6546, 0.5059, 0.6553, 0.7401, 0.7676, 0.2577, 0.7669, 0.02346, 0.8362, 0.02324, 0.8369, 0.2574, 0.8376, 0.4916, 0.7683, 0.4919, 0.7676, 0.2577, 0.8369, 0.2574, 0.2451, 0.5247, 0.3212, 0.5245, 0.3293, 0.7587, 0.2458, 0.7589, 0.3293, 0.7587, 0.3226, 0.9929, 0.2465, 0.9932, 0.2458, 0.7589, 0.7741, 0.7565, 0.7673, 0.9908, 0.6912, 0.991, 0.6906, 0.7568, 0.6898, 0.5226, 0.7659, 0.5224, 0.7741, 0.7565, 0.6906, 0.7568, 0.6792, 0.9941, 0.6792, 0.9844, 0.6818, 0.9844, 0.6818, 0.9941, 0.6804, 0.4957, 0.6777, 0.4957, 0.6777, 0.486, 0.6803, 0.486, 0.862, 0.01303, 0.8593, 0.01304, 0.8593, 0.003314, 0.862, 0.003306, 0.8608, 0.5114, 0.8608, 0.5017, 0.8635, 0.5017, 0.8635, 0.5114, 0.6792, 0.9844, 0.6791, 0.9811, 0.6818, 0.9811, 0.6818, 0.9844, 0.6804, 0.499, 0.6777, 0.499, 0.6777, 0.4957, 0.6804, 0.4957, 0.862, 0.01634, 0.8594, 0.01634, 0.8593, 0.01304, 0.862, 0.01303, 0.8608, 0.5017, 0.8608, 0.4984, 0.8635, 0.4984, 0.8635, 0.5017, 0.5017, 0.9947, 0.5017, 0.985, 0.5066, 0.985, 0.5066, 0.9947, 0.5052, 0.4963, 0.5002, 0.4963, 0.5002, 0.4866, 0.5051, 0.4866, 0.6868, 0.01358, 0.6819, 0.0136, 0.6819, 0.003874, 0.6868, 0.003859, 0.6834, 0.512, 0.6834, 0.5023, 0.6883, 0.5023, 0.6883, 0.512, 0.5017, 0.985, 0.5017, 0.9817, 0.5066, 0.9816, 0.5066, 0.985, 0.5052, 0.4996, 0.5003, 0.4996, 0.5002, 0.4963, 0.5052, 0.4963, 0.6868, 0.01689, 0.6819, 0.0169, 0.6819, 0.0136, 0.6868, 0.01358, 0.6834, 0.5023, 0.6833, 0.499, 0.6882, 0.4989, 0.6883, 0.5023, 0.2371, 0.4994, 0.2371, 0.5027, 0.2327, 0.5027, 0.2327, 0.4994, 0.2312, 0.01403, 0.2356, 0.01402, 0.2356, 0.01732, 0.2312, 0.01734, 0.005906, 0.5034, 0.001487, 0.5034, 0.001477, 0.5001, 0.005896, 0.5001, 3.889e-05, 0.01807, 2.894e-05, 0.01476, 0.004448, 0.01475, 0.004458, 0.01805, 0.2371, 0.5027, 0.2371, 0.5124, 0.2327, 0.5124, 0.2327, 0.5027, 0.2312, 0.004309, 0.2356, 0.004295, 0.2356, 0.01402, 0.2312, 0.01403, 0.005935, 0.5131, 0.001516, 0.5132, 0.001487, 0.5034, 0.005906, 0.5034, 2.894e-05, 0.01476, 0.0, 0.005038, 0.004419, 0.005024, 0.004448, 0.01475, 0.4683, 0.01734, 0.4683, 0.01403, 0.4727, 0.01402, 0.4727, 0.01733, 0.4742, 0.5027, 0.4698, 0.5027, 0.4698, 0.4994, 0.4742, 0.4994, 0.2371, 0.01476, 0.2416, 0.01475, 0.2416, 0.01805, 0.2372, 0.01807, 0.243, 0.5001, 0.243, 0.5034, 0.2386, 0.5034, 0.2386, 0.5001, 0.4683, 0.01403, 0.4683, 0.004309, 0.4727, 0.004295, 0.4727, 0.01402, 0.4742, 0.5124, 0.4698, 0.5124, 0.4698, 0.5027, 0.4742, 0.5027, 0.2371, 0.005038, 0.2415, 0.005024, 0.2416, 0.01475, 0.2371, 0.01476, 0.243, 0.5034, 0.243, 0.5131, 0.2386, 0.5132, 0.2386, 0.5034, 0.6791, 0.9811, 0.6792, 0.9844, 0.6567, 0.9845, 0.6567, 0.9812, 0.6552, 0.4958, 0.6777, 0.4957, 0.6777, 0.499, 0.6552, 0.4991, 0.8369, 0.01311, 0.8593, 0.01304, 0.8594, 0.01634, 0.8369, 0.01642, 0.8608, 0.4984, 0.8608, 0.5017, 0.8383, 0.5018, 0.8383, 0.4985, 0.6792, 0.9844, 0.6792, 0.9941, 0.6567, 0.9942, 0.6567, 0.9845, 0.6552, 0.4861, 0.6777, 0.486, 0.6777, 0.4957, 0.6552, 0.4958, 0.8368, 0.003385, 0.8593, 0.003314, 0.8593, 0.01304, 0.8369, 0.01311, 0.8608, 0.5017, 0.8608, 0.5114, 0.8384, 0.5115, 0.8383, 0.5018, 0.5867, 0.9814, 0.5867, 0.9847, 0.5066, 0.985, 0.5066, 0.9816, 0.5052, 0.4963, 0.5852, 0.496, 0.5852, 0.4993, 0.5052, 0.4996, 0.6868, 0.01358, 0.7669, 0.01333, 0.7669, 0.01664, 0.6868, 0.01689, 0.7683, 0.4987, 0.7683, 0.502, 0.6883, 0.5023, 0.6882, 0.4989, 0.5867, 0.9847, 0.5867, 0.9944, 0.5066, 0.9947, 0.5066, 0.985, 0.5051, 0.4866, 0.5852, 0.4863, 0.5852, 0.496, 0.5052, 0.4963, 0.6868, 0.003859, 0.7668, 0.003606, 0.7669, 0.01333, 0.6868, 0.01358, 0.7683, 0.502, 0.7683, 0.5117, 0.6883, 0.512, 0.6883, 0.5023, 0.6567, 0.9812, 0.6567, 0.9845, 0.5867, 0.9847, 0.5867, 0.9814, 0.5852, 0.496, 0.6552, 0.4958, 0.6552, 0.4991, 0.5852, 0.4993, 0.7669, 0.01333, 0.8369, 0.01311, 0.8369, 0.01642, 0.7669, 0.01664, 0.8383, 0.4985, 0.8383, 0.5018, 0.7683, 0.502, 0.7683, 0.4987, 0.6567, 0.9845, 0.6567, 0.9942, 0.5867, 0.9944, 0.5867, 0.9847, 0.5852, 0.4863, 0.6552, 0.4861, 0.6552, 0.4958, 0.5852, 0.496, 0.7668, 0.003606, 0.8368, 0.003385, 0.8369, 0.01311, 0.7669, 0.01333, 0.8383, 0.5018, 0.8384, 0.5115, 0.7683, 0.5117, 0.7683, 0.502, 0.2322, 0.9949, 0.2322, 0.9855, 0.2371, 0.9855, 0.2371, 0.9949, 0.2371, 0.5309, 0.2322, 0.5309, 0.2322, 0.5215, 0.2371, 0.5216, 0.2322, 0.9855, 0.2322, 0.9843, 0.2371, 0.9843, 0.2371, 0.9855, 0.2371, 0.5321, 0.2322, 0.5321, 0.2322, 0.5309, 0.2371, 0.5309, 0.05699, 0.9954, 0.05697, 0.986, 0.05962, 0.986, 0.05965, 0.9954, 0.05962, 0.5304, 0.05697, 0.5304, 0.05699, 0.521, 0.05965, 0.521, 0.05697, 0.986, 0.05696, 0.9849, 0.05962, 0.9849, 0.05962, 0.986, 0.05962, 0.5316, 0.05696, 0.5316, 0.05697, 0.5304, 0.05962, 0.5304, 0.2224, 0.5125, 0.2236, 0.5125, 0.2236, 0.5168, 0.2224, 0.5168, 0.222, 2.877e-05, 0.222, 0.004338, 0.2209, 0.004341, 0.2209, 3.246e-05, 0.2236, 0.5125, 0.2327, 0.5124, 0.2327, 0.5167, 0.2236, 0.5168, 0.2312, 0.0, 0.2312, 0.004309, 0.222, 0.004338, 0.222, 2.877e-05, 0.4683, 0.004309, 0.4592, 0.004338, 0.4591, 2.874e-05, 0.4683, 0.0, 0.4607, 0.5168, 0.4607, 0.5125, 0.4698, 0.5124, 0.4698, 0.5167, 0.4592, 0.004338, 0.458, 0.004342, 0.458, 3.24e-05, 0.4591, 2.874e-05, 0.4595, 0.5168, 0.4595, 0.5125, 0.4607, 0.5125, 0.4607, 0.5168, 0.2224, 0.4926, 0.2235, 0.4926, 0.2235, 0.4994, 0.2224, 0.4994, 0.2221, 0.01737, 0.2221, 0.02419, 0.221, 0.02419, 0.2209, 0.01737, 0.2235, 0.4926, 0.2326, 0.4926, 0.2327, 0.4994, 0.2235, 0.4994, 0.2312, 0.01734, 0.2312, 0.02416, 0.2221, 0.02419, 0.2221, 0.01737, 0.4683, 0.02416, 0.4592, 0.02419, 0.4592, 0.01737, 0.4683, 0.01734, 0.4606, 0.4994, 0.4606, 0.4926, 0.4697, 0.4926, 0.4698, 0.4994, 0.4592, 0.02419, 0.4581, 0.02419, 0.458, 0.01737, 0.4592, 0.01737, 0.4595, 0.4994, 0.4595, 0.4926, 0.4606, 0.4926, 0.4606, 0.4994, 0.0821, 0.9848, 0.0821, 0.986, 0.05962, 0.986, 0.05962, 0.9849, 0.05962, 0.5304, 0.0821, 0.5305, 0.0821, 0.5316, 0.05962, 0.5316, 0.0821, 0.986, 0.08213, 0.9954, 0.05965, 0.9954, 0.05962, 0.986, 0.05965, 0.521, 0.08213, 0.5211, 0.0821, 0.5305, 0.05962, 0.5304, 0.1521, 0.9846, 0.1521, 0.9857, 0.0821, 0.986, 0.0821, 0.9848, 0.0821, 0.5305, 0.1521, 0.5307, 0.1521, 0.5319, 0.0821, 0.5316, 0.1521, 0.9857, 0.1521, 0.9951, 0.08213, 0.9954, 0.0821, 0.986, 0.08213, 0.5211, 0.1521, 0.5213, 0.1521, 0.5307, 0.0821, 0.5305, 0.2322, 0.9843, 0.2322, 0.9855, 0.1521, 0.9857, 0.1521, 0.9846, 0.1521, 0.5307, 0.2322, 0.5309, 0.2322, 0.5321, 0.1521, 0.5319, 0.2322, 0.9855, 0.2322, 0.9949, 0.1521, 0.9951, 0.1521, 0.9857, 0.1521, 0.5213, 0.2322, 0.5215, 0.2322, 0.5309, 0.1521, 0.5307, 0.2217, 0.2584, 0.2228, 0.2584, 0.2235, 0.4926, 0.2224, 0.4926, 0.2221, 0.02419, 0.2228, 0.2584, 0.2217, 0.2584, 0.221, 0.02419, 0.2228, 0.2584, 0.2319, 0.2584, 0.2326, 0.4926, 0.2235, 0.4926, 0.2312, 0.02416, 0.2319, 0.2584, 0.2228, 0.2584, 0.2221, 0.02419, 0.469, 0.2584, 0.4599, 0.2584, 0.4592, 0.02419, 0.4683, 0.02416, 0.4606, 0.4926, 0.4599, 0.2584, 0.469, 0.2584, 0.4697, 0.4926, 0.4599, 0.2584, 0.4588, 0.2584, 0.4581, 0.02419, 0.4592, 0.02419, 0.4595, 0.4926, 0.4588, 0.2584, 0.4599, 0.2584, 0.4606, 0.4926, 0.2327, 0.5027, 0.2235, 0.5027, 0.2235, 0.4994, 0.2327, 0.4994, 0.2221, 0.01737, 0.2221, 0.01406, 0.2312, 0.01403, 0.2312, 0.01734, 0.2235, 0.5027, 0.2224, 0.5027, 0.2224, 0.4994, 0.2235, 0.4994, 0.2209, 0.01737, 0.2209, 0.01406, 0.2221, 0.01406, 0.2221, 0.01737, 0.2327, 0.5124, 0.2236, 0.5125, 0.2235, 0.5027, 0.2327, 0.5027, 0.2221, 0.01406, 0.222, 0.004338, 0.2312, 0.004309, 0.2312, 0.01403, 0.2236, 0.5125, 0.2224, 0.5125, 0.2224, 0.5027, 0.2235, 0.5027, 0.2209, 0.01406, 0.2209, 0.004341, 0.222, 0.004338, 0.2221, 0.01406, 0.458, 0.01406, 0.4592, 0.01406, 0.4592, 0.01737, 0.458, 0.01737, 0.4606, 0.4994, 0.4606, 0.5027, 0.4595, 0.5027, 0.4595, 0.4994, 0.4592, 0.01406, 0.4683, 0.01403, 0.4683, 0.01734, 0.4592, 0.01737, 0.4698, 0.4994, 0.4698, 0.5027, 0.4606, 0.5027, 0.4606, 0.4994, 0.458, 0.004342, 0.4592, 0.004338, 0.4592, 0.01406, 0.458, 0.01406, 0.4606, 0.5027, 0.4607, 0.5125, 0.4595, 0.5125, 0.4595, 0.5027, 0.4592, 0.004338, 0.4683, 0.004309, 0.4683, 0.01403, 0.4592, 0.01406, 0.4698, 0.5027, 0.4698, 0.5124, 0.4607, 0.5125, 0.4606, 0.5027, 0.2321, 0.9761, 0.2317, 0.8319, 0.2366, 0.8319, 0.237, 0.9761, 0.2366, 0.6845, 0.2317, 0.6845, 0.2321, 0.5404, 0.237, 0.5404, 0.2366, 0.8319, 0.2317, 0.8319, 0.2316, 0.7806, 0.2365, 0.7806, 0.2316, 0.7358, 0.2317, 0.6845, 0.2366, 0.6845, 0.2365, 0.7359, 0.05694, 0.9766, 0.05651, 0.8324, 0.05917, 0.8324, 0.0596, 0.9766, 0.05917, 0.684, 0.05651, 0.684, 0.05694, 0.5398, 0.0596, 0.5398, 0.05917, 0.8324, 0.05651, 0.8324, 0.05635, 0.7811, 0.05901, 0.7811, 0.05635, 0.7353, 0.05651, 0.684, 0.05917, 0.684, 0.05901, 0.7353, 0.07415, 0.5129, 0.2144, 0.5125, 0.2144, 0.5168, 0.07416, 0.5172, 0.2129, 5.775e-05, 0.2129, 0.004367, 0.07263, 0.004809, 0.07262, 0.0005001, 0.02425, 0.5174, 0.02423, 0.5131, 0.07415, 0.5129, 0.07416, 0.5172, 0.07263, 0.004809, 0.02272, 0.004967, 0.02271, 0.0006574, 0.07262, 0.0005001, 0.45, 0.004367, 0.3097, 0.004809, 0.3097, 0.0005, 0.45, 5.765e-05, 0.3113, 0.5172, 0.3113, 0.5129, 0.4515, 0.5125, 0.4515, 0.5168, 0.3097, 0.0005, 0.3097, 0.004809, 0.2598, 0.004967, 0.2598, 0.0006574, 0.2613, 0.5131, 0.3113, 0.5129, 0.3113, 0.5172, 0.2614, 0.5174, 0.45, 0.02422, 0.3098, 0.02466, 0.3098, 0.01784, 0.45, 0.0174, 0.3112, 0.4999, 0.3112, 0.4931, 0.4514, 0.4926, 0.4515, 0.4995, 0.3098, 0.01784, 0.3098, 0.02466, 0.2599, 0.02482, 0.2599, 0.018, 0.2613, 0.4932, 0.3112, 0.4931, 0.3112, 0.4999, 0.2613, 0.5001, 0.5336, 0.4757, 0.6738, 0.4753, 0.6738, 0.4821, 0.5336, 0.4825, 0.6724, 2.527e-05, 0.6724, 0.006849, 0.5322, 0.007291, 0.5322, 0.0004677, 0.4837, 0.4827, 0.4837, 0.4759, 0.5336, 0.4757, 0.5336, 0.4825, 0.5322, 0.007291, 0.4823, 0.007448, 0.4822, 0.000625, 0.5322, 0.0004677, 0.9916, 0.6682, 0.992, 0.524, 1.0, 0.524, 0.9995, 0.6682, 1.0, 0.9315, 0.992, 0.9315, 0.9916, 0.7873, 0.9995, 0.7873, 0.9994, 0.7195, 0.9914, 0.7195, 0.9916, 0.6682, 0.9995, 0.6682, 0.9916, 0.7873, 0.9914, 0.736, 0.9994, 0.736, 0.9995, 0.7873, 0.9155, 0.6679, 0.9159, 0.5238, 0.992, 0.524, 0.9916, 0.6682, 0.992, 0.9315, 0.9159, 0.9318, 0.9155, 0.7876, 0.9916, 0.7873, 0.9914, 0.7195, 0.9153, 0.7193, 0.9155, 0.6679, 0.9916, 0.6682, 0.9155, 0.7876, 0.9153, 0.7363, 0.9914, 0.736, 0.9916, 0.7873, 0.8415, 0.6677, 0.8419, 0.5235, 0.8439, 0.5235, 0.8434, 0.6677, 0.8439, 0.932, 0.8419, 0.932, 0.8415, 0.7878, 0.8434, 0.7878, 0.8433, 0.719, 0.8414, 0.719, 0.8415, 0.6677, 0.8434, 0.6677, 0.8415, 0.7878, 0.8414, 0.7365, 0.8433, 0.7365, 0.8434, 0.7878, 0.8508, 0.6677, 0.8512, 0.5236, 0.9159, 0.5238, 0.9155, 0.6679, 0.9159, 0.9318, 0.8512, 0.932, 0.8508, 0.7878, 0.9155, 0.7876, 0.9153, 0.7193, 0.8506, 0.7191, 0.8508, 0.6677, 0.9155, 0.6679, 0.8508, 0.7878, 0.8506, 0.7365, 0.9153, 0.7363, 0.9155, 0.7876, 0.8434, 0.6677, 0.8439, 0.5235, 0.8512, 0.5236, 0.8508, 0.6677, 0.8512, 0.932, 0.8439, 0.932, 0.8434, 0.7878, 0.8508, 0.7878, 0.8506, 0.7191, 0.8433, 0.719, 0.8434, 0.6677, 0.8508, 0.6677, 0.8434, 0.7878, 0.8433, 0.7365, 0.8506, 0.7365, 0.8508, 0.7878, 0.08164, 0.8324, 0.08207, 0.9765, 0.0596, 0.9766, 0.05917, 0.8324, 0.0596, 0.5398, 0.08207, 0.5399, 0.08164, 0.6841, 0.05917, 0.684, 0.05901, 0.7811, 0.08149, 0.7811, 0.08164, 0.8324, 0.05917, 0.8324, 0.08164, 0.6841, 0.08149, 0.7354, 0.05901, 0.7353, 0.05917, 0.684, 0.1517, 0.8321, 0.1521, 0.9763, 0.08207, 0.9765, 0.08164, 0.8324, 0.08207, 0.5399, 0.1521, 0.5401, 0.1517, 0.6843, 0.08164, 0.6841, 0.08149, 0.7811, 0.1515, 0.7808, 0.1517, 0.8321, 0.08164, 0.8324, 0.1517, 0.6843, 0.1515, 0.7356, 0.08149, 0.7354, 0.08164, 0.6841, 0.2317, 0.8319, 0.2321, 0.9761, 0.1521, 0.9763, 0.1517, 0.8321, 0.1521, 0.5401, 0.2321, 0.5404, 0.2317, 0.6845, 0.1517, 0.6843, 0.1515, 0.7808, 0.2316, 0.7806, 0.2317, 0.8319, 0.1517, 0.8321, 0.2317, 0.6845, 0.2316, 0.7358, 0.1515, 0.7356, 0.1517, 0.6843, 0.4507, 0.2584, 0.3105, 0.2589, 0.3098, 0.02466, 0.45, 0.02422, 0.3112, 0.4931, 0.3105, 0.2589, 0.4507, 0.2584, 0.4514, 0.4926, 0.3098, 0.02466, 0.3105, 0.2589, 0.2606, 0.259, 0.2599, 0.02482, 0.2606, 0.259, 0.3105, 0.2589, 0.3112, 0.4931, 0.2613, 0.4932, 0.5329, 0.2415, 0.6731, 0.2411, 0.6738, 0.4753, 0.5336, 0.4757, 0.6724, 0.006849, 0.6731, 0.2411, 0.5329, 0.2415, 0.5322, 0.007291, 0.4837, 0.4759, 0.483, 0.2417, 0.5329, 0.2415, 0.5336, 0.4757, 0.5329, 0.2415, 0.483, 0.2417, 0.4823, 0.007448, 0.5322, 0.007291, 0.2144, 0.5028, 0.07412, 0.5032, 0.07411, 0.4999, 0.2144, 0.4995, 0.07267, 0.01784, 0.07266, 0.01453, 0.2129, 0.01409, 0.2129, 0.0174, 0.07411, 0.4999, 0.07412, 0.5032, 0.02421, 0.5034, 0.0242, 0.5001, 0.02275, 0.01469, 0.07266, 0.01453, 0.07267, 0.01784, 0.02276, 0.018, 0.2144, 0.5125, 0.07415, 0.5129, 0.07412, 0.5032, 0.2144, 0.5028, 0.07266, 0.01453, 0.07263, 0.004809, 0.2129, 0.004367, 0.2129, 0.01409, 0.07412, 0.5032, 0.07415, 0.5129, 0.02423, 0.5131, 0.02421, 0.5034, 0.02272, 0.004967, 0.07263, 0.004809, 0.07266, 0.01453, 0.02275, 0.01469, 0.3098, 0.01453, 0.45, 0.01409, 0.45, 0.0174, 0.3098, 0.01784, 0.4515, 0.4995, 0.4515, 0.5028, 0.3112, 0.5032, 0.3112, 0.4999, 0.2599, 0.018, 0.2599, 0.01469, 0.3098, 0.01453, 0.3098, 0.01784, 0.3112, 0.5032, 0.2613, 0.5034, 0.2613, 0.5001, 0.3112, 0.4999, 0.3097, 0.004809, 0.45, 0.004367, 0.45, 0.01409, 0.3098, 0.01453, 0.4515, 0.5028, 0.4515, 0.5125, 0.3113, 0.5129, 0.3112, 0.5032, 0.2599, 0.01469, 0.2598, 0.004967, 0.3097, 0.004809, 0.3098, 0.01453, 0.3113, 0.5129, 0.2613, 0.5131, 0.2613, 0.5034, 0.3112, 0.5032, 0.2315, 0.7723, 0.2315, 0.77, 0.2364, 0.77, 0.2364, 0.7723, 0.2364, 0.7464, 0.2315, 0.7464, 0.2315, 0.7441, 0.2364, 0.7441, 0.2315, 0.77, 0.2315, 0.7618, 0.2364, 0.7618, 0.2364, 0.77, 0.2364, 0.7547, 0.2315, 0.7547, 0.2315, 0.7464, 0.2364, 0.7464, 0.05633, 0.7729, 0.05632, 0.7706, 0.05898, 0.7706, 0.05899, 0.7729, 0.05898, 0.7459, 0.05632, 0.7459, 0.05633, 0.7435, 0.05899, 0.7435, 0.05632, 0.7706, 0.0563, 0.7623, 0.05896, 0.7623, 0.05898, 0.7706, 0.05896, 0.7541, 0.0563, 0.7541, 0.05632, 0.7459, 0.05898, 0.7459, 0.005935, 0.5131, 0.01396, 0.5131, 0.01397, 0.5174, 0.005948, 0.5174, 0.01243, 0.00069, 0.01244, 0.004999, 0.004419, 0.005024, 0.004406, 0.0007152, 0.01396, 0.5131, 0.01622, 0.5131, 0.01623, 0.5174, 0.01397, 0.5174, 0.01469, 0.0006828, 0.0147, 0.004992, 0.01244, 0.004999, 0.01243, 0.00069, 0.2518, 0.004992, 0.2496, 0.004999, 0.2495, 0.0006898, 0.2518, 0.0006827, 0.2511, 0.5174, 0.2511, 0.5131, 0.2533, 0.5131, 0.2533, 0.5174, 0.2496, 0.004999, 0.2415, 0.005024, 0.2415, 0.0007151, 0.2495, 0.0006898, 0.2431, 0.5174, 0.243, 0.5131, 0.2511, 0.5131, 0.2511, 0.5174, 0.005876, 0.4933, 0.0139, 0.4933, 0.01392, 0.5001, 0.005896, 0.5001, 0.01248, 0.01803, 0.0125, 0.02485, 0.004478, 0.02488, 0.004458, 0.01805, 0.0139, 0.4933, 0.01616, 0.4933, 0.01618, 0.5001, 0.01392, 0.5001, 0.01474, 0.01802, 0.01476, 0.02484, 0.0125, 0.02485, 0.01248, 0.01803, 0.2519, 0.02484, 0.2496, 0.02485, 0.2496, 0.01803, 0.2519, 0.01802, 0.251, 0.5001, 0.251, 0.4933, 0.2533, 0.4933, 0.2533, 0.5001, 0.2496, 0.02485, 0.2416, 0.02488, 0.2416, 0.01805, 0.2496, 0.01803, 0.243, 0.5001, 0.243, 0.4933, 0.251, 0.4933, 0.251, 0.5001, 0.08143, 0.7622, 0.08146, 0.7705, 0.05898, 0.7706, 0.05896, 0.7623, 0.05898, 0.7459, 0.08146, 0.7459, 0.08143, 0.7542, 0.05896, 0.7541, 0.08146, 0.7705, 0.08147, 0.7728, 0.05899, 0.7729, 0.05898, 0.7706, 0.05899, 0.7435, 0.08147, 0.7436, 0.08146, 0.7459, 0.05898, 0.7459, 0.1514, 0.762, 0.1515, 0.7703, 0.08146, 0.7705, 0.08143, 0.7622, 0.08146, 0.7459, 0.1515, 0.7462, 0.1514, 0.7544, 0.08143, 0.7542, 0.1515, 0.7703, 0.1515, 0.7726, 0.08147, 0.7728, 0.08146, 0.7705, 0.08147, 0.7436, 0.1515, 0.7438, 0.1515, 0.7462, 0.08146, 0.7459, 0.2315, 0.7618, 0.2315, 0.77, 0.1515, 0.7703, 0.1514, 0.762, 0.1515, 0.7462, 0.2315, 0.7464, 0.2315, 0.7547, 0.1514, 0.7544, 0.2315, 0.77, 0.2315, 0.7723, 0.1515, 0.7726, 0.1515, 0.7703, 0.1515, 0.7438, 0.2315, 0.7441, 0.2315, 0.7464, 0.1515, 0.7462, 0.005177, 0.2591, 0.0132, 0.2591, 0.0139, 0.4933, 0.005876, 0.4933, 0.0125, 0.02485, 0.0132, 0.2591, 0.005177, 0.2591, 0.004478, 0.02488, 0.0132, 0.2591, 0.01546, 0.259, 0.01616, 0.4933, 0.0139, 0.4933, 0.01476, 0.02484, 0.01546, 0.259, 0.0132, 0.2591, 0.0125, 0.02485, 0.2526, 0.259, 0.2503, 0.2591, 0.2496, 0.02485, 0.2519, 0.02484, 0.251, 0.4933, 0.2503, 0.2591, 0.2526, 0.259, 0.2533, 0.4933, 0.2503, 0.2591, 0.2423, 0.2591, 0.2416, 0.02488, 0.2496, 0.02485, 0.243, 0.4933, 0.2423, 0.2591, 0.2503, 0.2591, 0.251, 0.4933, 0.01619, 0.5034, 0.01393, 0.5034, 0.01392, 0.5001, 0.01618, 0.5001, 0.01248, 0.01803, 0.01247, 0.01472, 0.01473, 0.01471, 0.01474, 0.01802, 0.01393, 0.5034, 0.005906, 0.5034, 0.005896, 0.5001, 0.01392, 0.5001, 0.004458, 0.01805, 0.004448, 0.01475, 0.01247, 0.01472, 0.01248, 0.01803, 0.01622, 0.5131, 0.01396, 0.5131, 0.01393, 0.5034, 0.01619, 0.5034, 0.01247, 0.01472, 0.01244, 0.004999, 0.0147, 0.004992, 0.01473, 0.01471, 0.01396, 0.5131, 0.005935, 0.5131, 0.005906, 0.5034, 0.01393, 0.5034, 0.004448, 0.01475, 0.004419, 0.005024, 0.01244, 0.004999, 0.01247, 0.01472, 0.2416, 0.01475, 0.2496, 0.01472, 0.2496, 0.01803, 0.2416, 0.01805, 0.251, 0.5001, 0.251, 0.5034, 0.243, 0.5034, 0.243, 0.5001, 0.2496, 0.01472, 0.2518, 0.01471, 0.2519, 0.01802, 0.2496, 0.01803, 0.2533, 0.5001, 0.2533, 0.5034, 0.251, 0.5034, 0.251, 0.5001, 0.2415, 0.005024, 0.2496, 0.004999, 0.2496, 0.01472, 0.2416, 0.01475, 0.251, 0.5034, 0.2511, 0.5131, 0.243, 0.5131, 0.243, 0.5034, 0.2496, 0.004999, 0.2518, 0.004992, 0.2518, 0.01471, 0.2496, 0.01472, 0.2533, 0.5034, 0.2533, 0.5131, 0.2511, 0.5131, 0.251, 0.5034, 0.4756, 0.4759, 0.477, 0.4759, 0.4771, 0.4827, 0.4757, 0.4827, 0.4756, 0.0006459, 0.4756, 0.007469, 0.4742, 0.007474, 0.4742, 0.0006503, 0.477, 0.4759, 0.4837, 0.4759, 0.4837, 0.4827, 0.4771, 0.4827, 0.4822, 0.000625, 0.4823, 0.007448, 0.4756, 0.007469, 0.4756, 0.0006459, 0.4749, 0.2417, 0.4763, 0.2417, 0.477, 0.4759, 0.4756, 0.4759, 0.4756, 0.007469, 0.4763, 0.2417, 0.4749, 0.2417, 0.4742, 0.007474, 0.4763, 0.2417, 0.483, 0.2417, 0.4837, 0.4759, 0.477, 0.4759, 0.4823, 0.007448, 0.483, 0.2417, 0.4763, 0.2417, 0.4756, 0.007469, 0.2316, 0.7806, 0.2315, 0.7738, 0.2364, 0.7738, 0.2365, 0.7806, 0.2364, 0.7427, 0.2315, 0.7426, 0.2316, 0.7358, 0.2365, 0.7359, 0.2315, 0.7738, 0.2315, 0.7723, 0.2364, 0.7723, 0.2364, 0.7738, 0.2364, 0.7441, 0.2315, 0.7441, 0.2315, 0.7426, 0.2364, 0.7427, 0.05635, 0.7811, 0.05633, 0.7743, 0.05899, 0.7743, 0.05901, 0.7811, 0.05899, 0.7421, 0.05633, 0.7421, 0.05635, 0.7353, 0.05901, 0.7353, 0.05633, 0.7743, 0.05633, 0.7729, 0.05899, 0.7729, 0.05899, 0.7743, 0.05899, 0.7435, 0.05633, 0.7435, 0.05633, 0.7421, 0.05899, 0.7421, 0.01622, 0.5131, 0.01762, 0.5131, 0.01763, 0.5174, 0.01623, 0.5174, 0.01609, 0.0006783, 0.0161, 0.004987, 0.0147, 0.004992, 0.01469, 0.0006828, 0.01762, 0.5131, 0.02423, 0.5131, 0.02425, 0.5174, 0.01763, 0.5174, 0.02271, 0.0006574, 0.02272, 0.004967, 0.0161, 0.004987, 0.01609, 0.0006783, 0.2598, 0.004967, 0.2532, 0.004987, 0.2532, 0.0006782, 0.2598, 0.0006574, 0.2547, 0.5174, 0.2547, 0.5131, 0.2613, 0.5131, 0.2614, 0.5174, 0.2532, 0.004987, 0.2518, 0.004992, 0.2518, 0.0006827, 0.2532, 0.0006782, 0.2533, 0.5174, 0.2533, 0.5131, 0.2547, 0.5131, 0.2547, 0.5174, 0.2599, 0.02482, 0.2533, 0.02484, 0.2533, 0.01802, 0.2599, 0.018, 0.2547, 0.5001, 0.2547, 0.4932, 0.2613, 0.4932, 0.2613, 0.5001, 0.2533, 0.02484, 0.2519, 0.02484, 0.2519, 0.01802, 0.2533, 0.01802, 0.2533, 0.5001, 0.2533, 0.4933, 0.2547, 0.4932, 0.2547, 0.5001, 0.9914, 0.7277, 0.9914, 0.7263, 0.9994, 0.7263, 0.9994, 0.7278, 0.9994, 0.7292, 0.9914, 0.7292, 0.9914, 0.7278, 0.9994, 0.7278, 0.9914, 0.7263, 0.9914, 0.7195, 0.9994, 0.7195, 0.9994, 0.7263, 0.9994, 0.736, 0.9914, 0.736, 0.9914, 0.7292, 0.9994, 0.7292, 0.9153, 0.7275, 0.9153, 0.7261, 0.9914, 0.7263, 0.9914, 0.7277, 0.9914, 0.7292, 0.9153, 0.7295, 0.9153, 0.728, 0.9914, 0.7278, 0.9153, 0.7261, 0.9153, 0.7193, 0.9914, 0.7195, 0.9914, 0.7263, 0.9914, 0.736, 0.9153, 0.7363, 0.9153, 0.7295, 0.9914, 0.7292, 0.8413, 0.7273, 0.8413, 0.7258, 0.8432, 0.7258, 0.8432, 0.7273, 0.8432, 0.7297, 0.8413, 0.7297, 0.8413, 0.7283, 0.8432, 0.7283, 0.8413, 0.7258, 0.8414, 0.719, 0.8433, 0.719, 0.8432, 0.7258, 0.8433, 0.7365, 0.8414, 0.7365, 0.8413, 0.7297, 0.8432, 0.7297, 0.8506, 0.7273, 0.8506, 0.7259, 0.9153, 0.7261, 0.9153, 0.7275, 0.9153, 0.7295, 0.8506, 0.7297, 0.8506, 0.7282, 0.9153, 0.728, 0.8506, 0.7259, 0.8506, 0.7191, 0.9153, 0.7193, 0.9153, 0.7261, 0.9153, 0.7363, 0.8506, 0.7365, 0.8506, 0.7297, 0.9153, 0.7295, 0.8432, 0.7273, 0.8432, 0.7258, 0.8506, 0.7259, 0.8506, 0.7273, 0.8506, 0.7297, 0.8432, 0.7297, 0.8432, 0.7283, 0.8506, 0.7282, 0.8432, 0.7258, 0.8433, 0.719, 0.8506, 0.7191, 0.8506, 0.7259, 0.8506, 0.7365, 0.8433, 0.7365, 0.8432, 0.7297, 0.8506, 0.7297, 0.08147, 0.7728, 0.08147, 0.7743, 0.05899, 0.7743, 0.05899, 0.7729, 0.05899, 0.7421, 0.08147, 0.7422, 0.08147, 0.7436, 0.05899, 0.7435, 0.08147, 0.7743, 0.08149, 0.7811, 0.05901, 0.7811, 0.05899, 0.7743, 0.05901, 0.7353, 0.08149, 0.7354, 0.08147, 0.7422, 0.05899, 0.7421, 0.1515, 0.7726, 0.1515, 0.774, 0.08147, 0.7743, 0.08147, 0.7728, 0.08147, 0.7422, 0.1515, 0.7424, 0.1515, 0.7438, 0.08147, 0.7436, 0.1515, 0.774, 0.1515, 0.7808, 0.08149, 0.7811, 0.08147, 0.7743, 0.08149, 0.7354, 0.1515, 0.7356, 0.1515, 0.7424, 0.08147, 0.7422, 0.2315, 0.7723, 0.2315, 0.7738, 0.1515, 0.774, 0.1515, 0.7726, 0.1515, 0.7424, 0.2315, 0.7426, 0.2315, 0.7441, 0.1515, 0.7438, 0.2315, 0.7738, 0.2316, 0.7806, 0.1515, 0.7808, 0.1515, 0.774, 0.1515, 0.7356, 0.2316, 0.7358, 0.2315, 0.7426, 0.1515, 0.7424, 0.2606, 0.259, 0.254, 0.259, 0.2533, 0.02484, 0.2599, 0.02482, 0.2547, 0.4932, 0.254, 0.259, 0.2606, 0.259, 0.2613, 0.4932, 0.254, 0.259, 0.2526, 0.259, 0.2519, 0.02484, 0.2533, 0.02484, 0.2533, 0.4933, 0.2526, 0.259, 0.254, 0.259, 0.2547, 0.4932, 0.02421, 0.5034, 0.01759, 0.5034, 0.01758, 0.5001, 0.0242, 0.5001, 0.01614, 0.01802, 0.01613, 0.01471, 0.02275, 0.01469, 0.02276, 0.018, 0.01759, 0.5034, 0.01619, 0.5034, 0.01618, 0.5001, 0.01758, 0.5001, 0.01474, 0.01802, 0.01473, 0.01471, 0.01613, 0.01471, 0.01614, 0.01802, 0.02423, 0.5131, 0.01762, 0.5131, 0.01759, 0.5034, 0.02421, 0.5034, 0.01613, 0.01471, 0.0161, 0.004987, 0.02272, 0.004967, 0.02275, 0.01469, 0.01762, 0.5131, 0.01622, 0.5131, 0.01619, 0.5034, 0.01759, 0.5034, 0.01473, 0.01471, 0.0147, 0.004992, 0.0161, 0.004987, 0.01613, 0.01471, 0.2518, 0.01471, 0.2532, 0.01471, 0.2533, 0.01802, 0.2519, 0.01802, 0.2547, 0.5001, 0.2547, 0.5034, 0.2533, 0.5034, 0.2533, 0.5001, 0.2532, 0.01471, 0.2599, 0.01469, 0.2599, 0.018, 0.2533, 0.01802, 0.2613, 0.5001, 0.2613, 0.5034, 0.2547, 0.5034, 0.2547, 0.5001, 0.2518, 0.004992, 0.2532, 0.004987, 0.2532, 0.01471, 0.2518, 0.01471, 0.2547, 0.5034, 0.2547, 0.5131, 0.2533, 0.5131, 0.2533, 0.5034, 0.2532, 0.004987, 0.2598, 0.004967, 0.2599, 0.01469, 0.2532, 0.01471, 0.2613, 0.5034, 0.2613, 0.5131, 0.2547, 0.5131, 0.2547, 0.5034, 0.6738, 0.4753, 0.6802, 0.4752, 0.6802, 0.4821, 0.6738, 0.4821, 0.6788, 5.22e-06, 0.6788, 0.006829, 0.6724, 0.006849, 0.6724, 2.527e-05, 0.6802, 0.4752, 0.6818, 0.4752, 0.6819, 0.4821, 0.6802, 0.4821, 0.6804, 0.0, 0.6804, 0.006823, 0.6788, 0.006829, 0.6788, 5.22e-06, 0.6731, 0.2411, 0.6795, 0.241, 0.6802, 0.4752, 0.6738, 0.4753, 0.6788, 0.006829, 0.6795, 0.241, 0.6731, 0.2411, 0.6724, 0.006849, 0.6795, 0.241, 0.6811, 0.241, 0.6818, 0.4752, 0.6802, 0.4752, 0.6804, 0.006823, 0.6811, 0.241, 0.6795, 0.241, 0.6788, 0.006829, 0.2322, 0.9843, 0.2322, 0.9826, 0.2371, 0.9826, 0.2371, 0.9843, 0.2371, 0.5338, 0.2322, 0.5338, 0.2322, 0.5321, 0.2371, 0.5321, 0.2322, 0.9826, 0.2321, 0.9761, 0.237, 0.9761, 0.2371, 0.9826, 0.237, 0.5404, 0.2321, 0.5404, 0.2322, 0.5338, 0.2371, 0.5338, 0.05696, 0.9849, 0.05696, 0.9832, 0.05962, 0.9832, 0.05962, 0.9849, 0.05962, 0.5333, 0.05696, 0.5332, 0.05696, 0.5316, 0.05962, 0.5316, 0.05696, 0.9832, 0.05694, 0.9766, 0.0596, 0.9766, 0.05962, 0.9832, 0.0596, 0.5398, 0.05694, 0.5398, 0.05696, 0.5332, 0.05962, 0.5333, 0.2144, 0.5125, 0.2208, 0.5125, 0.2208, 0.5168, 0.2144, 0.5168, 0.2192, 3.757e-05, 0.2193, 0.004347, 0.2129, 0.004367, 0.2129, 5.775e-05, 0.2208, 0.5125, 0.2224, 0.5125, 0.2224, 0.5168, 0.2208, 0.5168, 0.2209, 3.246e-05, 0.2209, 0.004341, 0.2193, 0.004347, 0.2192, 3.757e-05, 0.458, 0.004342, 0.4564, 0.004347, 0.4563, 3.751e-05, 0.458, 3.24e-05, 0.4579, 0.5168, 0.4579, 0.5125, 0.4595, 0.5125, 0.4595, 0.5168, 0.4564, 0.004347, 0.45, 0.004367, 0.45, 5.765e-05, 0.4563, 3.751e-05, 0.4515, 0.5168, 0.4515, 0.5125, 0.4579, 0.5125, 0.4579, 0.5168, 0.4581, 0.02419, 0.4564, 0.0242, 0.4564, 0.01738, 0.458, 0.01737, 0.4578, 0.4994, 0.4578, 0.4926, 0.4595, 0.4926, 0.4595, 0.4994, 0.4564, 0.0242, 0.45, 0.02422, 0.45, 0.0174, 0.4564, 0.01738, 0.4515, 0.4995, 0.4514, 0.4926, 0.4578, 0.4926, 0.4578, 0.4994, 0.992, 0.524, 0.992, 0.5175, 1.0, 0.5175, 1.0, 0.524, 1.0, 0.9381, 0.992, 0.9381, 0.992, 0.9315, 1.0, 0.9315, 0.992, 0.5175, 0.992, 0.5158, 1.0, 0.5158, 1.0, 0.5175, 1.0, 0.9397, 0.992, 0.9398, 0.992, 0.9381, 1.0, 0.9381, 0.9159, 0.5238, 0.9159, 0.5172, 0.992, 0.5175, 0.992, 0.524, 0.992, 0.9381, 0.9159, 0.9383, 0.9159, 0.9318, 0.992, 0.9315, 0.9159, 0.5172, 0.916, 0.5155, 0.992, 0.5158, 0.992, 0.5175, 0.992, 0.9398, 0.916, 0.94, 0.9159, 0.9383, 0.992, 0.9381, 0.8419, 0.5235, 0.842, 0.517, 0.8439, 0.517, 0.8439, 0.5235, 0.8439, 0.9385, 0.842, 0.9386, 0.8419, 0.932, 0.8439, 0.932, 0.842, 0.517, 0.842, 0.5153, 0.8439, 0.5153, 0.8439, 0.517, 0.8439, 0.9402, 0.842, 0.9402, 0.842, 0.9386, 0.8439, 0.9385, 0.8512, 0.5236, 0.8512, 0.517, 0.9159, 0.5172, 0.9159, 0.5238, 0.9159, 0.9383, 0.8512, 0.9385, 0.8512, 0.932, 0.9159, 0.9318, 0.8512, 0.517, 0.8512, 0.5153, 0.916, 0.5155, 0.9159, 0.5172, 0.916, 0.94, 0.8512, 0.9402, 0.8512, 0.9385, 0.9159, 0.9383, 0.8439, 0.5235, 0.8439, 0.517, 0.8512, 0.517, 0.8512, 0.5236, 0.8512, 0.9385, 0.8439, 0.9385, 0.8439, 0.932, 0.8512, 0.932, 0.8439, 0.517, 0.8439, 0.5153, 0.8512, 0.5153, 0.8512, 0.517, 0.8512, 0.9402, 0.8439, 0.9402, 0.8439, 0.9385, 0.8512, 0.9385, 0.08207, 0.9765, 0.08209, 0.9831, 0.05962, 0.9832, 0.0596, 0.9766, 0.05962, 0.5333, 0.08209, 0.5333, 0.08207, 0.5399, 0.0596, 0.5398, 0.08209, 0.9831, 0.0821, 0.9848, 0.05962, 0.9849, 0.05962, 0.9832, 0.05962, 0.5316, 0.0821, 0.5316, 0.08209, 0.5333, 0.05962, 0.5333, 0.1521, 0.9763, 0.1521, 0.9829, 0.08209, 0.9831, 0.08207, 0.9765, 0.08209, 0.5333, 0.1521, 0.5335, 0.1521, 0.5401, 0.08207, 0.5399, 0.1521, 0.9829, 0.1521, 0.9846, 0.0821, 0.9848, 0.08209, 0.9831, 0.0821, 0.5316, 0.1521, 0.5319, 0.1521, 0.5335, 0.08209, 0.5333, 0.2321, 0.9761, 0.2322, 0.9826, 0.1521, 0.9829, 0.1521, 0.9763, 0.1521, 0.5335, 0.2322, 0.5338, 0.2321, 0.5404, 0.1521, 0.5401, 0.2322, 0.9826, 0.2322, 0.9843, 0.1521, 0.9846, 0.1521, 0.9829, 0.1521, 0.5319, 0.2322, 0.5321, 0.2322, 0.5338, 0.1521, 0.5335, 0.4588, 0.2584, 0.4571, 0.2584, 0.4564, 0.0242, 0.4581, 0.02419, 0.4578, 0.4926, 0.4571, 0.2584, 0.4588, 0.2584, 0.4595, 0.4926, 0.4571, 0.2584, 0.4507, 0.2584, 0.45, 0.02422, 0.4564, 0.0242, 0.4514, 0.4926, 0.4507, 0.2584, 0.4571, 0.2584, 0.4578, 0.4926, 0.2224, 0.5027, 0.2207, 0.5027, 0.2207, 0.4994, 0.2224, 0.4994, 0.2193, 0.01738, 0.2193, 0.01407, 0.2209, 0.01406, 0.2209, 0.01737, 0.2207, 0.5027, 0.2144, 0.5028, 0.2144, 0.4995, 0.2207, 0.4994, 0.2129, 0.0174, 0.2129, 0.01409, 0.2193, 0.01407, 0.2193, 0.01738, 0.2224, 0.5125, 0.2208, 0.5125, 0.2207, 0.5027, 0.2224, 0.5027, 0.2193, 0.01407, 0.2193, 0.004347, 0.2209, 0.004341, 0.2209, 0.01406, 0.2208, 0.5125, 0.2144, 0.5125, 0.2144, 0.5028, 0.2207, 0.5027, 0.2129, 0.01409, 0.2129, 0.004367, 0.2193, 0.004347, 0.2193, 0.01407, 0.45, 0.01409, 0.4564, 0.01407, 0.4564, 0.01738, 0.45, 0.0174, 0.4578, 0.4994, 0.4578, 0.5027, 0.4515, 0.5028, 0.4515, 0.4995, 0.4564, 0.01407, 0.458, 0.01406, 0.458, 0.01737, 0.4564, 0.01738, 0.4595, 0.4994, 0.4595, 0.5027, 0.4578, 0.5027, 0.4578, 0.4994, 0.45, 0.004367, 0.4564, 0.004347, 0.4564, 0.01407, 0.45, 0.01409, 0.4578, 0.5027, 0.4579, 0.5125, 0.4515, 0.5125, 0.4515, 0.5028, 0.4564, 0.004347, 0.458, 0.004342, 0.458, 0.01406, 0.4564, 0.01407, 0.4595, 0.5027, 0.4595, 0.5125, 0.4579, 0.5125, 0.4578, 0.5027])
me_cube_002.use_remesh_preserve_volume = False
me_cube_002.use_remesh_preserve_attributes = False
me_cube_002.use_mirror_vertex_groups = False
me_cube_002.update()

# ---- objects
ob_cube_002 = bpy.data.objects.new('Cube.002', me_cube_002)

# ---- transforms, parenting, visibility, modifiers, constraints
ob_cube_002.location = (0.0, 0.0, 0.0)
ob_cube_002.lock_rotations_4d = False
ob_cube_002.empty_display_type = 'ARROWS'
ob_cube_002.lineart.crease_threshold = 0.0

# ---- collection membership
col_collection_1.objects.link(ob_cube_002)

# ---- scene / render settings (as saved in the file)
scene.frame_start = 1; scene.frame_end = 250; scene.frame_set(247)
scene.render.engine = 'BLENDER_EEVEE_NEXT'
scene.render.image_settings.file_format = 'JPEG'
scene.render.image_settings.color_mode = 'RGB'
scene.render.image_settings.compression = 90
scene.render.resolution_x = 800
scene.render.resolution_y = 600
scene.render.pixel_aspect_x = 100.0
scene.render.pixel_aspect_y = 100.0
scene.render.fps = 25
scene.render.dither_intensity = 0.0
scene.render.use_compositing = False
scene.render.use_sequencer = False
scene.render.bake_margin = 2
scene.render.bake_bias = 0.0
scene.render.use_stamp_time = False
scene.render.use_stamp_date = False
scene.render.use_stamp_frame = False
scene.render.use_stamp_camera = False
scene.render.use_stamp_scene = False
scene.render.use_stamp_filename = False
scene.render.use_stamp_render_time = False
scene.render.stamp_font_size = 0
scene.cycles.use_denoising = False
scene.cycles.samples = 10
scene.cycles.sampling_pattern = 'TABULATED_SOBOL'
scene.cycles.light_sampling_threshold = 0.0
scene.cycles.use_adaptive_sampling = False
scene.cycles.use_light_tree = False
scene.cycles.blur_glossy = 0.0
scene.cycles.volume_bounces = 1
scene.cycles.pixel_filter_type = 'GAUSSIAN'
scene.cycles.sample_clamp_indirect = 0.0
scene.view_settings.view_transform = 'Raw'
bpy.context.view_layer.update()

# ---- added for rendering (the .blend has no active camera): camera
cam_auto = bpy.data.cameras.new('AutoCamera')
cam_auto.lens = 50.0
cam_auto.sensor_width = 36.0
cam_auto.clip_end = 1000.0
ob_auto_camera = bpy.data.objects.new('AutoCamera', cam_auto)
scene.collection.objects.link(ob_auto_camera)
ob_auto_camera.location = (8.60464, -11.8155, 24.4196)
ob_auto_camera.rotation_euler = (1.09748, -7.21219e-08, 0.694738)
scene.camera = ob_auto_camera
bpy.context.view_layer.update()
